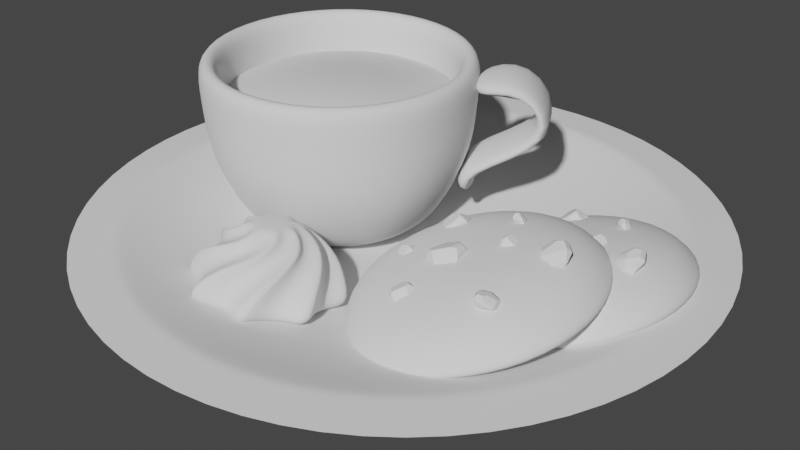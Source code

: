 # Source: CookieCoffeeScene.blend  (saved by Blender 3.2.14; exported with 4.5.12 LTS)
import bpy
from mathutils import Matrix  # noqa: F401  (used for matrix-valued properties, if any)

bpy.ops.wm.read_factory_settings(use_empty=True)
scene = bpy.context.scene
scene.name = 'Scene'

# ---- collections
col_collection = bpy.data.collections.new('Collection'); scene.collection.children.link(col_collection)

# ---- node groups
ng_auto_smooth = bpy.data.node_groups.new('Auto Smooth', 'GeometryNodeTree')
_s = ng_auto_smooth.interface.new_socket(name='Geometry', in_out='OUTPUT', socket_type='NodeSocketGeometry')
_s = ng_auto_smooth.interface.new_socket(name='Geometry', in_out='INPUT', socket_type='NodeSocketGeometry')
_s = ng_auto_smooth.interface.new_socket(name='Angle', in_out='INPUT', socket_type='NodeSocketFloat')
_s.subtype = 'ANGLE'
_s.min_value = 0.0
_s.max_value = 3.142
ng_auto_smooth.is_modifier = True
_N = ng_auto_smooth.nodes; _L = ng_auto_smooth.links
n0 = _N.new('NodeGroupOutput'); n0.name = 'Group Output'; n0.location = (480, -100)
n1 = _N.new('NodeGroupInput'); n1.name = 'Group Input'; n1.location = (-420, -300)
n2 = _N.new('NodeGroupInput'); n2.name = 'Group Input.001'; n2.location = (-60, -100)
n3 = _N.new('GeometryNodeSetShadeSmooth'); n3.name = 'Set Shade Smooth'; n3.location = (120, -100)
n3.domain = 'EDGE'
n4 = _N.new('GeometryNodeSetShadeSmooth'); n4.name = 'Set Shade Smooth.001'; n4.location = (300, -100)
n5 = _N.new('GeometryNodeInputMeshEdgeAngle'); n5.name = 'Edge Angle'; n5.location = (-420, -220)
n6 = _N.new('GeometryNodeInputEdgeSmooth'); n6.name = 'Is Edge Smooth'; n6.location = (-60, -160)
n7 = _N.new('GeometryNodeInputShadeSmooth'); n7.name = 'Is Face Smooth'; n7.location = (-240, -340)
n8 = _N.new('FunctionNodeBooleanMath'); n8.name = 'Boolean Math'; n8.location = (-60, -220)
n9 = _N.new('FunctionNodeCompare'); n9.name = 'Compare'; n9.location = (-240, -180)
n9.operation = 'LESS_EQUAL'
_L.new(n5.outputs[0], n9.inputs[0])
_L.new(n4.outputs[0], n0.inputs[0])
_L.new(n1.outputs[1], n9.inputs[1])
_L.new(n9.outputs[0], n8.inputs[0])
_L.new(n7.outputs[0], n8.inputs[1])
_L.new(n2.outputs[0], n3.inputs[0])
_L.new(n6.outputs[0], n3.inputs[1])
_L.new(n3.outputs[0], n4.inputs[0])
_L.new(n8.outputs[0], n3.inputs[2])
n0.is_active_output = True

# ---- world
world_world = bpy.data.worlds.new('World'); scene.world = world_world
world_world.use_nodes = True; world_world.node_tree.nodes.clear()
_N = world_world.node_tree.nodes; _L = world_world.node_tree.links
n0 = _N.new('ShaderNodeOutputWorld'); n0.name = 'World Output'; n0.location = (300, 300)
n1 = _N.new('ShaderNodeBackground'); n1.name = 'Background'; n1.location = (10, 300)
n1.inputs[0].default_value = (0.05088, 0.05088, 0.05088, 1.0)
_L.new(n1.outputs[0], n0.inputs[0])
n0.is_active_output = True
world_world.color = (0.05088, 0.05088, 0.05088)
world_world.use_sun_shadow = False
world_world.sun_shadow_jitter_overblur = 0.0

# ---- cameras
cam_camera = bpy.data.cameras.new('Camera')
cam_camera.clip_end = 100.0
cam_camera.ortho_scale = 7.314

# ---- meshes
me_circle = bpy.data.meshes.new('Circle')
me_circle.from_pydata([(0.3691, 1.48, 1.917), (-0.4205, 1.467, 1.917), (-1.097, 1.06, 1.917), (-1.48, 0.3691, 1.917), (-1.467, -0.4205, 1.917), (-1.06, -1.097, 1.917), (-0.3691, -1.48, 1.917), (0.4205, -1.467, 1.917), (1.097, -1.06, 1.917), (1.48, -0.3691, 1.917), (1.467, 0.4205, 1.917), (1.06, 1.097, 1.917), (-0.3548, -1.423, 0.9585), (-1.019, -1.055, 0.9585), (-1.423, 0.3548, 0.9585), (-1.055, 1.019, 0.9585), (1.41, 0.4043, 0.9585), (1.423, -0.3548, 0.9585), (0.4043, -1.41, 0.9585), (-1.41, -0.4043, 0.9585), (1.019, 1.055, 0.9585), (-0.4043, 1.41, 0.9585), (0.3548, 1.423, 0.9585), (1.055, -1.019, 0.9585), (0.2892, 1.16, 0.4012), (0.1309, 0.525, 0.0), (0.2507, 1.005, 0.2006), (0.1927, 0.773, 0.05375), (-0.1491, 0.5201, 0.0), (-0.3295, 1.149, 0.4012), (-0.2196, 0.7658, 0.05375), (-0.2856, 0.996, 0.2006), (-0.3892, 0.3759, 0.0), (-0.8598, 0.8303, 0.4012), (-0.5731, 0.5534, 0.05375), (-0.7454, 0.7198, 0.2006), (-0.525, 0.1309, 0.0), (-1.16, 0.2892, 0.4012), (-0.773, 0.1927, 0.05375), (-1.005, 0.2507, 0.2006), (-0.5201, -0.1491, 0.0), (-1.149, -0.3295, 0.4012), (-0.7658, -0.2196, 0.05375), (-0.996, -0.2856, 0.2006), (-0.3759, -0.3892, 0.0), (-0.8303, -0.8598, 0.4012), (-0.5534, -0.5731, 0.05375), (-0.7198, -0.7454, 0.2006), (-0.1309, -0.525, 0.0), (-0.2892, -1.16, 0.4012), (-0.1927, -0.773, 0.05375), (-0.2507, -1.005, 0.2006), (0.1491, -0.5201, 0.0), (0.3295, -1.149, 0.4012), (0.2196, -0.7658, 0.05375), (0.2856, -0.996, 0.2006), (0.3892, -0.3759, 0.0), (0.8598, -0.8303, 0.4012), (0.5731, -0.5534, 0.05375), (0.7454, -0.7198, 0.2006), (0.525, -0.1309, 0.0), (1.16, -0.2892, 0.4012), (0.773, -0.1927, 0.05375), (1.005, -0.2507, 0.2006), (0.5201, 0.1491, 0.0), (1.149, 0.3295, 0.4012), (0.7658, 0.2196, 0.05375), (0.996, 0.2856, 0.2006), (0.3759, 0.3892, 0.0), (0.8303, 0.8598, 0.4012), (0.5534, 0.5731, 0.05375), (0.7198, 0.7454, 0.2006), (-0.3638, -1.459, 1.563), (-1.459, 0.3638, 1.563), (1.446, 0.4145, 1.563), (0.4145, -1.446, 1.563), (-1.446, -0.4145, 1.563), (1.045, 1.082, 1.563), (-0.4145, 1.446, 1.563), (1.082, -1.045, 1.563), (-1.045, -1.082, 1.563), (-1.082, 1.045, 1.563), (1.459, -0.3638, 1.563), (0.3638, 1.459, 1.563)], [], [(69, 24, 22, 20), (80, 72, 6, 5), (81, 73, 3, 2), (82, 74, 10, 9), (72, 75, 7, 6), (73, 76, 4, 3), (74, 77, 11, 10), (83, 78, 1, 0), (75, 79, 8, 7), (76, 80, 5, 4), (77, 83, 0, 11), (78, 81, 2, 1), (79, 82, 9, 8), (61, 65, 16, 17), (33, 37, 14, 15), (29, 33, 15, 21), (45, 49, 12, 13), (57, 61, 17, 23), (28, 25, 68, 64, 60, 56, 52, 48, 44, 40, 36, 32), (41, 45, 13, 19), (53, 57, 23, 18), (65, 69, 20, 16), (37, 41, 19, 14), (49, 53, 18, 12), (29, 24, 26, 31), (31, 26, 27, 30), (30, 27, 25, 28), (33, 29, 31, 35), (35, 31, 30, 34), (34, 30, 28, 32), (37, 33, 35, 39), (39, 35, 34, 38), (38, 34, 32, 36), (41, 37, 39, 43), (43, 39, 38, 42), (42, 38, 36, 40), (45, 41, 43, 47), (47, 43, 42, 46), (46, 42, 40, 44), (49, 45, 47, 51), (51, 47, 46, 50), (50, 46, 44, 48), (53, 49, 51, 55), (55, 51, 50, 54), (54, 50, 48, 52), (57, 53, 55, 59), (59, 55, 54, 58), (58, 54, 52, 56), (61, 57, 59, 63), (63, 59, 58, 62), (62, 58, 56, 60), (65, 61, 63, 67), (67, 63, 62, 66), (66, 62, 60, 64), (69, 65, 67, 71), (71, 67, 66, 70), (70, 66, 64, 68), (24, 69, 71, 26), (26, 71, 70, 27), (27, 70, 68, 25), (24, 29, 21, 22), (23, 17, 82, 79), (21, 15, 81, 78), (20, 22, 83, 77), (19, 13, 80, 76), (18, 23, 79, 75), (22, 21, 78, 83), (16, 20, 77, 74), (14, 19, 76, 73), (12, 18, 75, 72), (17, 16, 74, 82), (15, 14, 73, 81), (13, 12, 72, 80)])
me_circle.polygons.foreach_set('use_smooth', [True] * 73)
_uv = me_circle.uv_layers.new(name='UVMap')
_uv.uv.foreach_set('vector', [0.0, 0.0, 0.0, 0.0, 0.0, 0.0, 0.0, 0.0, 0.0, 0.0, 0.0, 0.0, 0.0, 0.0, 0.0, 0.0, 0.0, 0.0, 0.0, 0.0, 0.0, 0.0, 0.0, 0.0, 0.0, 0.0, 0.0, 0.0, 0.0, 0.0, 0.0, 0.0, 0.0, 0.0, 0.0, 0.0, 0.0, 0.0, 0.0, 0.0, 0.0, 0.0, 0.0, 0.0, 0.0, 0.0, 0.0, 0.0, 0.0, 0.0, 0.0, 0.0, 0.0, 0.0, 0.0, 0.0, 0.0, 0.0, 0.0, 0.0, 0.0, 0.0, 0.0, 0.0, 0.0, 0.0, 0.0, 0.0, 0.0, 0.0, 0.0, 0.0, 0.0, 0.0, 0.0, 0.0, 0.0, 0.0, 0.0, 0.0, 0.0, 0.0, 0.0, 0.0, 0.0, 0.0, 0.0, 0.0, 0.0, 0.0, 0.0, 0.0, 0.0, 0.0, 0.0, 0.0, 0.0, 0.0, 0.0, 0.0, 0.0, 0.0, 0.0, 0.0, 0.0, 0.0, 0.0, 0.0, 0.0, 0.0, 0.0, 0.0, 0.0, 0.0, 0.0, 0.0, 0.0, 0.0, 0.0, 0.0, 0.0, 0.0, 0.0, 0.0, 0.0, 0.0, 0.0, 0.0, 0.0, 0.0, 0.0, 0.0, 0.0, 0.0, 0.0, 0.0, 0.0, 0.0, 0.0, 0.0, 0.0, 0.0, 0.0, 0.0, 0.0, 0.0, 0.0, 0.0, 0.0, 0.0, 0.0, 0.0, 0.0, 0.0, 0.0, 0.0, 0.0, 0.0, 0.0, 0.0, 0.0, 0.0, 0.0, 0.0, 0.0, 0.0, 0.0, 0.0, 0.0, 0.0, 0.0, 0.0, 0.0, 0.0, 0.0, 0.0, 0.0, 0.0, 0.0, 0.0, 0.0, 0.0, 0.0, 0.0, 0.0, 0.0, 0.0, 0.0, 0.0, 0.0, 0.0, 0.0, 0.0, 0.0, 0.0, 0.0, 0.0, 0.0, 0.0, 0.0, 0.0, 0.0, 0.0, 0.0, 0.0, 0.0, 0.0, 0.0, 0.0, 0.0, 0.0, 0.0, 0.0, 0.0, 0.0, 0.0, 0.0, 0.0, 0.0, 0.0, 0.0, 0.0, 0.0, 0.0, 0.0, 0.0, 0.0, 0.0, 0.0, 0.0, 0.0, 0.0, 0.0, 0.0, 0.0, 0.0, 0.0, 0.0, 0.0, 0.0, 0.0, 0.0, 0.0, 0.0, 0.0, 0.0, 0.0, 0.0, 0.0, 0.0, 0.0, 0.0, 0.0, 0.0, 0.0, 0.0, 0.0, 0.0, 0.0, 0.0, 0.0, 0.0, 0.0, 0.0, 0.0, 0.0, 0.0, 0.0, 0.0, 0.0, 0.0, 0.0, 0.0, 0.0, 0.0, 0.0, 0.0, 0.0, 0.0, 0.0, 0.0, 0.0, 0.0, 0.0, 0.0, 0.0, 0.0, 0.0, 0.0, 0.0, 0.0, 0.0, 0.0, 0.0, 0.0, 0.0, 0.0, 0.0, 0.0, 0.0, 0.0, 0.0, 0.0, 0.0, 0.0, 0.0, 0.0, 0.0, 0.0, 0.0, 0.0, 0.0, 0.0, 0.0, 0.0, 0.0, 0.0, 0.0, 0.0, 0.0, 0.0, 0.0, 0.0, 0.0, 0.0, 0.0, 0.0, 0.0, 0.0, 0.0, 0.0, 0.0, 0.0, 0.0, 0.0, 0.0, 0.0, 0.0, 0.0, 0.0, 0.0, 0.0, 0.0, 0.0, 0.0, 0.0, 0.0, 0.0, 0.0, 0.0, 0.0, 0.0, 0.0, 0.0, 0.0, 0.0, 0.0, 0.0, 0.0, 0.0, 0.0, 0.0, 0.0, 0.0, 0.0, 0.0, 0.0, 0.0, 0.0, 0.0, 0.0, 0.0, 0.0, 0.0, 0.0, 0.0, 0.0, 0.0, 0.0, 0.0, 0.0, 0.0, 0.0, 0.0, 0.0, 0.0, 0.0, 0.0, 0.0, 0.0, 0.0, 0.0, 0.0, 0.0, 0.0, 0.0, 0.0, 0.0, 0.0, 0.0, 0.0, 0.0, 0.0, 0.0, 0.0, 0.0, 0.0, 0.0, 0.0, 0.0, 0.0, 0.0, 0.0, 0.0, 0.0, 0.0, 0.0, 0.0, 0.0, 0.0, 0.0, 0.0, 0.0, 0.0, 0.0, 0.0, 0.0, 0.0, 0.0, 0.0, 0.0, 0.0, 0.0, 0.0, 0.0, 0.0, 0.0, 0.0, 0.0, 0.0, 0.0, 0.0, 0.0, 0.0, 0.0, 0.0, 0.0, 0.0, 0.0, 0.0, 0.0, 0.0, 0.0, 0.0, 0.0, 0.0, 0.0, 0.0, 0.0, 0.0, 0.0, 0.0, 0.0, 0.0, 0.0, 0.0, 0.0, 0.0, 0.0, 0.0, 0.0, 0.0, 0.0, 0.0, 0.0, 0.0, 0.0, 0.0, 0.0, 0.0, 0.0, 0.0, 0.0, 0.0, 0.0, 0.0, 0.0, 0.0, 0.0, 0.0, 0.0, 0.0, 0.0, 0.0, 0.0, 0.0, 0.0, 0.0, 0.0, 0.0, 0.0, 0.0, 0.0, 0.0, 0.0, 0.0, 0.0, 0.0, 0.0, 0.0, 0.0, 0.0, 0.0, 0.0, 0.0, 0.0, 0.0, 0.0, 0.0, 0.0, 0.0, 0.0, 0.0, 0.0, 0.0, 0.0, 0.0, 0.0, 0.0, 0.0, 0.0, 0.0, 0.0, 0.0, 0.0, 0.0, 0.0, 0.0, 0.0, 0.0, 0.0, 0.0, 0.0, 0.0, 0.0, 0.0, 0.0, 0.0, 0.0, 0.0, 0.0, 0.0, 0.0, 0.0, 0.0, 0.0, 0.0, 0.0, 0.0, 0.0, 0.0, 0.0, 0.0, 0.0, 0.0, 0.0, 0.0, 0.0, 0.0, 0.0, 0.0, 0.0, 0.0, 0.0, 0.0, 0.0, 0.0, 0.0, 0.0, 0.0, 0.0, 0.0, 0.0, 0.0, 0.0, 0.0, 0.0, 0.0, 0.0, 0.0, 0.0, 0.0, 0.0, 0.0, 0.0, 0.0, 0.0, 0.0, 0.0, 0.0])
me_circle.update()
me_circle_001 = bpy.data.meshes.new('Circle.001')
me_circle_001.from_pydata([(1.446, 0.4145, 1.563), (1.459, -0.3638, 1.563), (1.94, 0.4145, 1.748), (1.954, -0.3638, 1.748), (2.265, 0.4145, 1.275), (2.279, -0.3638, 1.275), (1.231, 0.4145, 0.8911), (1.245, -0.3638, 0.8911), (1.327, 0.4145, 0.4997), (1.341, -0.3638, 0.4997)], [], [(1, 0, 2, 3), (3, 2, 4, 5), (5, 4, 6, 7), (7, 6, 8, 9)])
me_circle_001.polygons.foreach_set('use_smooth', [True] * 4)
_uv = me_circle_001.uv_layers.new(name='UVMap')
_uv.uv.foreach_set('vector', [0.0, 0.0, 0.0, 0.0, 0.0, 0.0, 0.0, 0.0, 0.0, 0.0, 0.0, 0.0, 0.0, 0.0, 0.0, 0.0, 0.0, 0.0, 0.0, 0.0, 0.0, 0.0, 0.0, 0.0, 0.0, 0.0, 0.0, 0.0, 0.0, 0.0, 0.0, 0.0])
me_circle_001.update()
me_circle_002 = bpy.data.meshes.new('Circle.002')
me_circle_002.from_pydata([(0.0, 1.0, 0.0), (-0.5, 0.866, 0.0), (-0.866, 0.5, 0.0), (-1.0, -4.371e-08, 0.0), (-0.866, -0.5, 0.0), (-0.5, -0.866, 0.0), (8.742e-08, -1.0, 0.0), (0.5, -0.866, 0.0), (0.866, -0.5, 0.0), (1.0, 1.192e-08, 0.0), (0.866, 0.5, 0.0), (0.5, 0.866, 0.0), (0.0, 1.0, 0.0), (-0.5, 0.866, 0.0), (-0.866, 0.5, 0.0), (-1.0, -4.371e-08, 0.0), (-0.866, -0.5, 0.0), (-0.5, -0.866, 0.0), (8.742e-08, -1.0, 0.0), (0.5, -0.866, 0.0), (0.866, -0.5, 0.0), (1.0, 1.192e-08, 0.0), (0.866, 0.5, 0.0), (0.5, 0.866, 0.0), (0.0, 1.0, 0.0), (-0.5, 0.866, 0.0), (-0.866, 0.5, 0.0), (-1.0, -4.371e-08, 0.0), (-0.866, -0.5, 0.0), (-0.5, -0.866, 0.0), (8.742e-08, -1.0, 0.0), (0.5, -0.866, 0.0), (0.866, -0.5, 0.0), (1.0, 1.192e-08, 0.0), (0.866, 0.5, 0.0), (0.5, 0.866, 0.0), (0.0, 1.0, 0.0), (-0.5, 0.866, 0.0), (-0.866, 0.5, 0.0), (-1.0, -4.371e-08, 0.0), (-0.866, -0.5, 0.0), (-0.5, -0.866, 0.0), (8.742e-08, -1.0, 0.0), (0.5, -0.866, 0.0), (0.866, -0.5, 0.0), (1.0, 1.192e-08, 0.0), (0.866, 0.5, 0.0), (0.5, 0.866, 0.0), (-0.5, 0.866, 0.0), (0.0, 1.0, 0.0), (-0.866, 0.5, 0.0), (-1.0, -4.371e-08, 0.0), (-0.866, -0.5, 0.0), (-0.5, -0.866, 0.0), (8.742e-08, -1.0, 0.0), (0.5, -0.866, 0.0), (0.866, -0.5, 0.0), (1.0, 1.192e-08, 0.0), (0.866, 0.5, 0.0), (0.5, 0.866, 0.0), (-0.5, 0.866, 0.0), (0.0, 1.0, 0.0), (-0.866, 0.5, 0.0), (-1.0, -4.371e-08, 0.0), (-0.866, -0.5, 0.0), (-0.5, -0.866, 0.0), (8.742e-08, -1.0, 0.0), (0.5, -0.866, 0.0), (0.866, -0.5, 0.0), (1.0, 1.192e-08, 0.0), (0.866, 0.5, 0.0), (0.5, 0.866, 0.0), (-0.5, 0.866, 0.0), (0.0, 1.0, 0.0), (-0.866, 0.5, 0.0), (-1.0, -4.371e-08, 0.0), (-0.866, -0.5, 0.0), (-0.5, -0.866, 0.0), (8.742e-08, -1.0, 0.0), (0.5, -0.866, 0.0), (0.866, -0.5, 0.0), (1.0, 1.192e-08, 0.0), (0.866, 0.5, 0.0), (0.5, 0.866, 0.0), (-0.5, 0.866, 0.0), (0.0, 1.0, 0.0), (-0.866, 0.5, 0.0), (-1.0, -4.371e-08, 0.0), (-0.866, -0.5, 0.0), (-0.5, -0.866, 0.0), (8.742e-08, -1.0, 0.0), (0.5, -0.866, 0.0), (0.866, -0.5, 0.0), (1.0, 1.192e-08, 0.0), (0.866, 0.5, 0.0), (0.5, 0.866, 0.0), (-0.5, 0.866, 0.0), (0.0, 1.0, 0.0), (-0.866, 0.5, 0.0), (-1.0, -4.371e-08, 0.0), (-0.866, -0.5, 0.0), (-0.5, -0.866, 0.0), (8.742e-08, -1.0, 0.0), (0.5, -0.866, 0.0), (0.866, -0.5, 0.0), (1.0, 1.192e-08, 0.0), (0.866, 0.5, 0.0), (0.5, 0.866, 0.0), (-0.5, 0.866, 0.0), (0.0, 1.0, 0.0), (-0.866, 0.5, 0.0), (-1.0, -4.371e-08, 0.0), (-0.866, -0.5, 0.0), (-0.5, -0.866, 0.0), (8.742e-08, -1.0, 0.0), (0.5, -0.866, 0.0), (0.866, -0.5, 0.0), (1.0, 1.192e-08, 0.0), (0.866, 0.5, 0.0), (0.5, 0.866, 0.0), (-0.5, 0.866, 0.0), (0.0, 1.0, 0.0), (-0.866, 0.5, 0.0), (-1.0, -4.371e-08, 0.0), (-0.866, -0.5, 0.0), (-0.5, -0.866, 0.0), (8.742e-08, -1.0, 0.0), (0.5, -0.866, 0.0), (0.866, -0.5, 0.0), (1.0, 1.192e-08, 0.0), (0.866, 0.5, 0.0), (0.5, 0.866, 0.0), (-0.5, 0.866, 0.0), (0.0, 1.0, 0.0), (-0.866, 0.5, 0.0), (-1.0, -4.371e-08, 0.0), (-0.866, -0.5, 0.0), (-0.5, -0.866, 0.0), (8.742e-08, -1.0, 0.0), (0.5, -0.866, 0.0), (0.866, -0.5, 0.0), (1.0, 1.192e-08, 0.0), (0.866, 0.5, 0.0), (0.5, 0.866, 0.0), (0.866, 0.5, 0.0), (0.5, 0.866, 0.0), (-0.5, 0.866, 0.0), (0.0, 1.0, 0.0), (-0.866, 0.5, 0.0), (-1.0, -4.371e-08, 0.0), (-0.866, -0.5, 0.0), (-0.5, -0.866, 0.0), (8.742e-08, -1.0, 0.0), (0.5, -0.866, 0.0), (0.866, -0.5, 0.0), (1.0, 1.192e-08, 0.0), (0.866, 0.5, 0.0), (0.5, 0.866, 0.0), (-0.9738, 1.665, 1.787), (-0.008054, 1.923, 1.787), (-1.681, 0.9577, 1.787), (-1.94, -0.008054, 1.787), (-1.681, -0.9738, 1.787), (-0.9738, -1.681, 1.787), (-0.008054, -1.94, 1.787), (0.9577, -1.681, 1.787), (1.665, -0.9738, 1.787), (1.923, -0.008054, 1.787), (1.665, 0.9577, 1.787), (0.9577, 1.665, 1.787), (-0.9738, 1.665, 1.787), (-0.008054, 1.923, 1.787), (-1.681, 0.9577, 1.787), (-1.94, -0.008054, 1.787), (-1.681, -0.9738, 1.787), (-0.9738, -1.681, 1.787), (-0.008054, -1.94, 1.787), (0.9577, -1.681, 1.787), (1.665, -0.9738, 1.787), (1.923, -0.008054, 1.787), (1.665, 0.9577, 1.787), (0.9577, 1.665, 1.787), (-0.9738, 1.665, 1.787), (-0.008054, 1.923, 1.787), (-1.681, 0.9577, 1.787), (-1.94, -0.008054, 1.787), (-1.681, -0.9738, 1.787), (-0.9738, -1.681, 1.787), (-0.008054, -1.94, 1.787), (0.9577, -1.681, 1.787), (1.665, -0.9738, 1.787), (1.923, -0.008054, 1.787), (1.665, 0.9577, 1.787), (0.9577, 1.665, 1.787), (-0.9738, 1.665, 1.787), (-0.008054, 1.923, 1.787), (-1.681, 0.9577, 1.787), (-1.94, -0.008054, 1.787), (-1.681, -0.9738, 1.787), (-0.9738, -1.681, 1.787), (-0.008054, -1.94, 1.787), (0.9577, -1.681, 1.787), (1.665, -0.9738, 1.787), (1.923, -0.008054, 1.787), (1.665, 0.9577, 1.787), (0.9577, 1.665, 1.787), (-0.9738, 1.665, 1.787), (-0.008054, 1.923, 1.787), (-1.681, 0.9577, 1.787), (-1.94, -0.008054, 1.787), (-1.681, -0.9738, 1.787), (-0.9738, -1.681, 1.787), (-0.008054, -1.94, 1.787), (0.9577, -1.681, 1.787), (1.665, -0.9738, 1.787), (1.923, -0.008054, 1.787), (1.665, 0.9577, 1.787), (0.9577, 1.665, 1.787), (-0.9738, 1.665, 1.787), (-0.008054, 1.923, 1.787), (-1.681, 0.9577, 1.787), (-1.94, -0.008054, 1.787), (-1.681, -0.9738, 1.787), (-0.9738, -1.681, 1.787), (-0.008054, -1.94, 1.787), (0.9577, -1.681, 1.787), (1.665, -0.9738, 1.787), (1.923, -0.008054, 1.787), (1.665, 0.9577, 1.787), (0.9577, 1.665, 1.787), (-0.9738, 1.665, 1.787), (-0.008054, 1.923, 1.787), (-1.681, 0.9577, 1.787), (-1.94, -0.008054, 1.787), (-1.681, -0.9738, 1.787), (-0.9738, -1.681, 1.787), (-0.008054, -1.94, 1.787), (0.9577, -1.681, 1.787), (1.665, -0.9738, 1.787), (1.923, -0.008054, 1.787), (1.665, 0.9577, 1.787), (0.9577, 1.665, 1.787), (-0.9738, 1.665, 1.787), (-0.008054, 1.923, 1.787), (-1.681, 0.9577, 1.787), (-1.94, -0.008054, 1.787), (-1.681, -0.9738, 1.787), (-0.9738, -1.681, 1.787), (-0.008054, -1.94, 1.787), (0.9577, -1.681, 1.787), (1.665, -0.9738, 1.787), (1.923, -0.008054, 1.787), (1.665, 0.9577, 1.787), (0.9577, 1.665, 1.787), (-0.9738, 1.665, 1.787), (-0.008054, 1.923, 1.787), (-1.681, 0.9577, 1.787), (-1.94, -0.008054, 1.787), (-1.681, -0.9738, 1.787), (-0.9738, -1.681, 1.787), (-0.008054, -1.94, 1.787), (0.9577, -1.681, 1.787), (1.665, -0.9738, 1.787), (1.923, -0.008054, 1.787), (1.665, 0.9577, 1.787), (0.9577, 1.665, 1.787), (-0.9738, 1.665, 1.787), (-0.008054, 1.923, 1.787), (-1.681, 0.9577, 1.787), (-1.94, -0.008054, 1.787), (-1.681, -0.9738, 1.787), (-0.9738, -1.681, 1.787), (-0.008054, -1.94, 1.787), (0.9577, -1.681, 1.787), (1.665, -0.9738, 1.787), (1.923, -0.008054, 1.787), (1.665, 0.9577, 1.787), (0.9577, 1.665, 1.787), (-0.9738, 1.665, 1.787), (-0.008054, 1.923, 1.787), (-1.681, 0.9577, 1.787), (-1.94, -0.008054, 1.787), (-1.681, -0.9738, 1.787), (-0.9738, -1.681, 1.787), (-0.008054, -1.94, 1.787), (0.9577, -1.681, 1.787), (1.665, -0.9738, 1.787), (1.923, -0.008054, 1.787), (1.665, 0.9577, 1.787), (0.9577, 1.665, 1.787), (-0.9738, 1.665, 1.787), (-0.008054, 1.923, 1.787), (-1.681, 0.9577, 1.787), (-1.94, -0.008054, 1.787), (-1.681, -0.9738, 1.787), (-0.9738, -1.681, 1.787), (-0.008054, -1.94, 1.787), (0.9577, -1.681, 1.787), (1.665, -0.9738, 1.787), (1.923, -0.008054, 1.787), (1.665, 0.9577, 1.787), (0.9577, 1.665, 1.787), (0.9577, 1.665, 1.787), (1.665, 0.9577, 1.787), (-0.9738, 1.665, 1.787), (-0.008054, 1.923, 1.787), (-1.681, 0.9577, 1.787), (-1.94, -0.008054, 1.787), (-1.681, -0.9738, 1.787), (-0.9738, -1.681, 1.787), (-0.008054, -1.94, 1.787), (0.9577, -1.681, 1.787), (1.665, -0.9738, 1.787), (1.923, -0.008054, 1.787), (1.665, 0.9577, 1.787), (0.9577, 1.665, 1.787), (-1.764, -0.04691, 0.8937), (-1.534, 0.8115, 0.8937), (-0.04691, 1.67, 0.8937), (0.8115, 1.44, 0.8937), (-1.534, -0.9054, 0.8937), (-0.9054, -1.534, 0.8937), (0.8115, 1.44, 0.8937), (0.8115, 1.44, 0.8937), (1.44, 0.8115, 0.8937), (-0.04691, -1.764, 0.8937), (0.8115, -1.534, 0.8937), (1.44, 0.8115, 0.8937), (1.44, -0.9054, 0.8937), (1.44, 0.8115, 0.8937), (-0.9054, 1.44, 0.8937), (1.67, -0.04691, 0.8937)], [], [(11, 0, 12, 23), (1, 2, 14, 13), (8, 9, 21, 20), (5, 6, 18, 17), (2, 3, 15, 14), (9, 10, 22, 21), (6, 7, 19, 18), (3, 4, 16, 15), (10, 11, 23, 22), (0, 1, 13, 12), (7, 8, 20, 19), (4, 5, 17, 16), (18, 19, 31, 30), (15, 16, 28, 27), (22, 23, 35, 34), (12, 13, 25, 24), (19, 20, 32, 31), (16, 17, 29, 28), (23, 12, 24, 35), (13, 14, 26, 25), (20, 21, 33, 32), (17, 18, 30, 29), (14, 15, 27, 26), (21, 22, 34, 33), (33, 34, 46, 45), (30, 31, 43, 42), (27, 28, 40, 39), (34, 35, 47, 46), (24, 25, 37, 36), (31, 32, 44, 43), (28, 29, 41, 40), (35, 24, 36, 47), (25, 26, 38, 37), (32, 33, 45, 44), (29, 30, 42, 41), (26, 27, 39, 38), (1, 0, 11, 10, 9, 8, 7, 6, 5, 4, 3, 2), (37, 38, 39, 40, 41, 42, 43, 44, 45, 46, 47, 36), (59, 49, 61, 71), (48, 50, 62, 60), (56, 57, 69, 68), (53, 54, 66, 65), (50, 51, 63, 62), (57, 58, 70, 69), (54, 55, 67, 66), (51, 52, 64, 63), (58, 59, 71, 70), (49, 48, 60, 61), (55, 56, 68, 67), (52, 53, 65, 64), (66, 67, 79, 78), (63, 64, 76, 75), (70, 71, 83, 82), (61, 60, 72, 73), (67, 68, 80, 79), (64, 65, 77, 76), (71, 61, 73, 83), (60, 62, 74, 72), (68, 69, 81, 80), (65, 66, 78, 77), (62, 63, 75, 74), (69, 70, 82, 81), (81, 82, 94, 93), (78, 79, 91, 90), (75, 76, 88, 87), (82, 83, 95, 94), (73, 72, 84, 85), (79, 80, 92, 91), (76, 77, 89, 88), (83, 73, 85, 95), (72, 74, 86, 84), (80, 81, 93, 92), (77, 78, 90, 89), (74, 75, 87, 86), (48, 49, 59, 58, 57, 56, 55, 54, 53, 52, 51, 50), (84, 86, 87, 88, 89, 90, 91, 92, 93, 94, 95, 85), (107, 119, 109, 97), (96, 108, 110, 98), (104, 116, 117, 105), (101, 113, 114, 102), (98, 110, 111, 99), (105, 117, 118, 106), (102, 114, 115, 103), (99, 111, 112, 100), (106, 118, 119, 107), (97, 109, 108, 96), (103, 115, 116, 104), (100, 112, 113, 101), (114, 126, 127, 115), (111, 123, 124, 112), (118, 130, 131, 119), (109, 121, 120, 108), (115, 127, 128, 116), (112, 124, 125, 113), (119, 131, 121, 109), (108, 120, 122, 110), (116, 128, 129, 117), (113, 125, 126, 114), (110, 122, 123, 111), (117, 129, 130, 118), (129, 141, 142, 130), (126, 138, 139, 127), (123, 135, 136, 124), (130, 142, 143, 131), (121, 133, 132, 120), (127, 139, 140, 128), (124, 136, 137, 125), (131, 143, 133, 121), (120, 132, 134, 122), (128, 140, 141, 129), (125, 137, 138, 126), (122, 134, 135, 123), (96, 98, 99, 100, 101, 102, 103, 104, 105, 106, 107, 97), (132, 133, 143, 142, 141, 140, 139, 138, 137, 136, 135, 134), (143, 145, 144, 142), (139, 153, 152, 138), (136, 150, 149, 135), (132, 146, 147, 133), (140, 154, 153, 139), (137, 151, 150, 136), (133, 147, 157, 143), (134, 148, 146, 132), (141, 155, 154, 140), (138, 152, 151, 137), (135, 149, 148, 134), (142, 156, 155, 141), (169, 181, 171, 159), (158, 170, 172, 160), (166, 178, 179, 167), (163, 175, 176, 164), (160, 172, 173, 161), (167, 179, 180, 168), (164, 176, 177, 165), (161, 173, 174, 162), (168, 180, 181, 169), (159, 171, 170, 158), (165, 177, 178, 166), (162, 174, 175, 163), (176, 188, 189, 177), (173, 185, 186, 174), (180, 192, 193, 181), (171, 183, 182, 170), (177, 189, 190, 178), (174, 186, 187, 175), (181, 193, 183, 171), (170, 182, 184, 172), (178, 190, 191, 179), (175, 187, 188, 176), (172, 184, 185, 173), (179, 191, 192, 180), (191, 203, 204, 192), (188, 200, 201, 189), (185, 197, 198, 186), (192, 204, 205, 193), (183, 195, 194, 182), (189, 201, 202, 190), (186, 198, 199, 187), (193, 205, 195, 183), (182, 194, 196, 184), (190, 202, 203, 191), (187, 199, 200, 188), (184, 196, 197, 185), (217, 229, 219, 207), (206, 218, 220, 208), (214, 226, 227, 215), (211, 223, 224, 212), (208, 220, 221, 209), (215, 227, 228, 216), (212, 224, 225, 213), (209, 221, 222, 210), (216, 228, 229, 217), (207, 219, 218, 206), (213, 225, 226, 214), (210, 222, 223, 211), (224, 236, 237, 225), (221, 233, 234, 222), (228, 240, 241, 229), (219, 231, 230, 218), (225, 237, 238, 226), (222, 234, 235, 223), (229, 241, 231, 219), (218, 230, 232, 220), (226, 238, 239, 227), (223, 235, 236, 224), (220, 232, 233, 221), (227, 239, 240, 228), (239, 251, 252, 240), (236, 248, 249, 237), (233, 245, 246, 234), (240, 252, 253, 241), (231, 243, 242, 230), (237, 249, 250, 238), (234, 246, 247, 235), (241, 253, 243, 231), (230, 242, 244, 232), (238, 250, 251, 239), (235, 247, 248, 236), (232, 244, 245, 233), (265, 255, 267, 277), (254, 256, 268, 266), (262, 263, 275, 274), (259, 260, 272, 271), (256, 257, 269, 268), (263, 264, 276, 275), (260, 261, 273, 272), (257, 258, 270, 269), (264, 265, 277, 276), (255, 254, 266, 267), (261, 262, 274, 273), (258, 259, 271, 270), (272, 273, 285, 284), (269, 270, 282, 281), (276, 277, 289, 288), (267, 266, 278, 279), (273, 274, 286, 285), (270, 271, 283, 282), (277, 267, 279, 289), (266, 268, 280, 278), (274, 275, 287, 286), (271, 272, 284, 283), (268, 269, 281, 280), (275, 276, 288, 287), (287, 288, 300, 299), (284, 285, 297, 296), (281, 282, 294, 293), (288, 289, 301, 300), (279, 278, 290, 291), (285, 286, 298, 297), (282, 283, 295, 294), (289, 279, 291, 301), (278, 280, 292, 290), (286, 287, 299, 298), (283, 284, 296, 295), (280, 281, 293, 292), (301, 300, 303, 302), (297, 296, 310, 311), (294, 293, 307, 308), (290, 291, 305, 304), (298, 297, 311, 312), (295, 294, 308, 309), (291, 301, 315, 305), (292, 290, 304, 306), (299, 298, 312, 313), (296, 295, 309, 310), (293, 292, 306, 307), (300, 299, 313, 314), (317, 316, 307, 306), (319, 318, 305, 315), (316, 320, 308, 307), (320, 321, 309, 308), (322, 319, 315, 301), (324, 323, 302, 303), (321, 325, 310, 309), (323, 322, 301, 302), (325, 326, 311, 310), (327, 324, 303, 300), (326, 328, 312, 311), (329, 327, 300, 314), (318, 330, 304, 305), (328, 331, 313, 312), (330, 317, 306, 304), (331, 329, 314, 313), (155, 156, 329, 331), (146, 148, 317, 330), (154, 155, 331, 328), (147, 146, 330, 318), (156, 142, 327, 329), (153, 154, 328, 326), (142, 144, 324, 327), (152, 153, 326, 325), (145, 143, 322, 323), (151, 152, 325, 321), (144, 145, 323, 324), (143, 157, 319, 322), (150, 151, 321, 320), (149, 150, 320, 316), (157, 147, 318, 319), (148, 149, 316, 317), (314, 302, 303, 315, 305, 304, 306, 307, 308, 309, 310, 311, 312, 313)])
me_circle_002.polygons.foreach_set('use_smooth', [True] * 279)
_uv = me_circle_002.uv_layers.new(name='UVMap')
_uv.uv.foreach_set('vector', [0.0, 0.0, 0.0, 0.0, 0.0, 0.0, 0.0, 0.0, 0.0, 0.0, 0.0, 0.0, 0.0, 0.0, 0.0, 0.0, 0.0, 0.0, 0.0, 0.0, 0.0, 0.0, 0.0, 0.0, 0.0, 0.0, 0.0, 0.0, 0.0, 0.0, 0.0, 0.0, 0.0, 0.0, 0.0, 0.0, 0.0, 0.0, 0.0, 0.0, 0.0, 0.0, 0.0, 0.0, 0.0, 0.0, 0.0, 0.0, 0.0, 0.0, 0.0, 0.0, 0.0, 0.0, 0.0, 0.0, 0.0, 0.0, 0.0, 0.0, 0.0, 0.0, 0.0, 0.0, 0.0, 0.0, 0.0, 0.0, 0.0, 0.0, 0.0, 0.0, 0.0, 0.0, 0.0, 0.0, 0.0, 0.0, 0.0, 0.0, 0.0, 0.0, 0.0, 0.0, 0.0, 0.0, 0.0, 0.0, 0.0, 0.0, 0.0, 0.0, 0.0, 0.0, 0.0, 0.0, 0.0, 0.0, 0.0, 0.0, 0.0, 0.0, 0.0, 0.0, 0.0, 0.0, 0.0, 0.0, 0.0, 0.0, 0.0, 0.0, 0.0, 0.0, 0.0, 0.0, 0.0, 0.0, 0.0, 0.0, 0.0, 0.0, 0.0, 0.0, 0.0, 0.0, 0.0, 0.0, 0.0, 0.0, 0.0, 0.0, 0.0, 0.0, 0.0, 0.0, 0.0, 0.0, 0.0, 0.0, 0.0, 0.0, 0.0, 0.0, 0.0, 0.0, 0.0, 0.0, 0.0, 0.0, 0.0, 0.0, 0.0, 0.0, 0.0, 0.0, 0.0, 0.0, 0.0, 0.0, 0.0, 0.0, 0.0, 0.0, 0.0, 0.0, 0.0, 0.0, 0.0, 0.0, 0.0, 0.0, 0.0, 0.0, 0.0, 0.0, 0.0, 0.0, 0.0, 0.0, 0.0, 0.0, 0.0, 0.0, 0.0, 0.0, 0.0, 0.0, 0.0, 0.0, 0.0, 0.0, 0.0, 0.0, 0.0, 0.0, 0.0, 0.0, 0.0, 0.0, 0.0, 0.0, 0.0, 0.0, 0.0, 0.0, 0.0, 0.0, 0.0, 0.0, 0.0, 0.0, 0.0, 0.0, 0.0, 0.0, 0.0, 0.0, 0.0, 0.0, 0.0, 0.0, 0.0, 0.0, 0.0, 0.0, 0.0, 0.0, 0.0, 0.0, 0.0, 0.0, 0.0, 0.0, 0.0, 0.0, 0.0, 0.0, 0.0, 0.0, 0.0, 0.0, 0.0, 0.0, 0.0, 0.0, 0.0, 0.0, 0.0, 0.0, 0.0, 0.0, 0.0, 0.0, 0.0, 0.0, 0.0, 0.0, 0.0, 0.0, 0.0, 0.0, 0.0, 0.0, 0.0, 0.0, 0.0, 0.0, 0.0, 0.0, 0.0, 0.0, 0.0, 0.0, 0.0, 0.0, 0.0, 0.0, 0.0, 0.0, 0.0, 0.0, 0.0, 0.0, 0.0, 0.0, 0.0, 0.0, 0.0, 0.0, 0.0, 0.0, 0.0, 0.0, 0.0, 0.0, 0.0, 0.0, 0.0, 0.0, 0.0, 0.0, 0.0, 0.0, 0.0, 0.0, 0.0, 0.0, 0.0, 0.0, 0.0, 0.0, 0.0, 0.0, 0.0, 0.0, 0.0, 0.0, 0.0, 0.0, 0.0, 0.0, 0.0, 0.0, 0.0, 0.0, 0.0, 0.0, 0.0, 0.0, 0.0, 0.0, 0.0, 0.0, 0.0, 0.0, 0.0, 0.0, 0.0, 0.0, 0.0, 0.0, 0.0, 0.0, 0.0, 0.0, 0.0, 0.0, 0.0, 0.0, 0.0, 0.0, 0.0, 0.0, 0.0, 0.0, 0.0, 0.0, 0.0, 0.0, 0.0, 0.0, 0.0, 0.0, 0.0, 0.0, 0.0, 0.0, 0.0, 0.0, 0.0, 0.0, 0.0, 0.0, 0.0, 0.0, 0.0, 0.0, 0.0, 0.0, 0.0, 0.0, 0.0, 0.0, 0.0, 0.0, 0.0, 0.0, 0.0, 0.0, 0.0, 0.0, 0.0, 0.0, 0.0, 0.0, 0.0, 0.0, 0.0, 0.0, 0.0, 0.0, 0.0, 0.0, 0.0, 0.0, 0.0, 0.0, 0.0, 0.0, 0.0, 0.0, 0.0, 0.0, 0.0, 0.0, 0.0, 0.0, 0.0, 0.0, 0.0, 0.0, 0.0, 0.0, 0.0, 0.0, 0.0, 0.0, 0.0, 0.0, 0.0, 0.0, 0.0, 0.0, 0.0, 0.0, 0.0, 0.0, 0.0, 0.0, 0.0, 0.0, 0.0, 0.0, 0.0, 0.0, 0.0, 0.0, 0.0, 0.0, 0.0, 0.0, 0.0, 0.0, 0.0, 0.0, 0.0, 0.0, 0.0, 0.0, 0.0, 0.0, 0.0, 0.0, 0.0, 0.0, 0.0, 0.0, 0.0, 0.0, 0.0, 0.0, 0.0, 0.0, 0.0, 0.0, 0.0, 0.0, 0.0, 0.0, 0.0, 0.0, 0.0, 0.0, 0.0, 0.0, 0.0, 0.0, 0.0, 0.0, 0.0, 0.0, 0.0, 0.0, 0.0, 0.0, 0.0, 0.0, 0.0, 0.0, 0.0, 0.0, 0.0, 0.0, 0.0, 0.0, 0.0, 0.0, 0.0, 0.0, 0.0, 0.0, 0.0, 0.0, 0.0, 0.0, 0.0, 0.0, 0.0, 0.0, 0.0, 0.0, 0.0, 0.0, 0.0, 0.0, 0.0, 0.0, 0.0, 0.0, 0.0, 0.0, 0.0, 0.0, 0.0, 0.0, 0.0, 0.0, 0.0, 0.0, 0.0, 0.0, 0.0, 0.0, 0.0, 0.0, 0.0, 0.0, 0.0, 0.0, 0.0, 0.0, 0.0, 0.0, 0.0, 0.0, 0.0, 0.0, 0.0, 0.0, 0.0, 0.0, 0.0, 0.0, 0.0, 0.0, 0.0, 0.0, 0.0, 0.0, 0.0, 0.0, 0.0, 0.0, 0.0, 0.0, 0.0, 0.0, 0.0, 0.0, 0.0, 0.0, 0.0, 0.0, 0.0, 0.0, 0.0, 0.0, 0.0, 0.0, 0.0, 0.0, 0.0, 0.0, 0.0, 0.0, 0.0, 0.0, 0.0, 0.0, 0.0, 0.0, 0.0, 0.0, 0.0, 0.0, 0.0, 0.0, 0.0, 0.0, 0.0, 0.0, 0.0, 0.0, 0.0, 0.0, 0.0, 0.0, 0.0, 0.0, 0.0, 0.0, 0.0, 0.0, 0.0, 0.0, 0.0, 0.0, 0.0, 0.0, 0.0, 0.0, 0.0, 0.0, 0.0, 0.0, 0.0, 0.0, 0.0, 0.0, 0.0, 0.0, 0.0, 0.0, 0.0, 0.0, 0.0, 0.0, 0.0, 0.0, 0.0, 0.0, 0.0, 0.0, 0.0, 0.0, 0.0, 0.0, 0.0, 0.0, 0.0, 0.0, 0.0, 0.0, 0.0, 0.0, 0.0, 0.0, 0.0, 0.0, 0.0, 0.0, 0.0, 0.0, 0.0, 0.0, 0.0, 0.0, 0.0, 0.0, 0.0, 0.0, 0.0, 0.0, 0.0, 0.0, 0.0, 0.0, 0.0, 0.0, 0.0, 0.0, 0.0, 0.0, 0.0, 0.0, 0.0, 0.0, 0.0, 0.0, 0.0, 0.0, 0.0, 0.0, 0.0, 0.0, 0.0, 0.0, 0.0, 0.0, 0.0, 0.0, 0.0, 0.0, 0.0, 0.0, 0.0, 0.0, 0.0, 0.0, 0.0, 0.0, 0.0, 0.0, 0.0, 0.0, 0.0, 0.0, 0.0, 0.0, 0.0, 0.0, 0.0, 0.0, 0.0, 0.0, 0.0, 0.0, 0.0, 0.0, 0.0, 0.0, 0.0, 0.0, 0.0, 0.0, 0.0, 0.0, 0.0, 0.0, 0.0, 0.0, 0.0, 0.0, 0.0, 0.0, 0.0, 0.0, 0.0, 0.0, 0.0, 0.0, 0.0, 0.0, 0.0, 0.0, 0.0, 0.0, 0.0, 0.0, 0.0, 0.0, 0.0, 0.0, 0.0, 0.0, 0.0, 0.0, 0.0, 0.0, 0.0, 0.0, 0.0, 0.0, 0.0, 0.0, 0.0, 0.0, 0.0, 0.0, 0.0, 0.0, 0.0, 0.0, 0.0, 0.0, 0.0, 0.0, 0.0, 0.0, 0.0, 0.0, 0.0, 0.0, 0.0, 0.0, 0.0, 0.0, 0.0, 0.0, 0.0, 0.0, 0.0, 0.0, 0.0, 0.0, 0.0, 0.0, 0.0, 0.0, 0.0, 0.0, 0.0, 0.0, 0.0, 0.0, 0.0, 0.0, 0.0, 0.0, 0.0, 0.0, 0.0, 0.0, 0.0, 0.0, 0.0, 0.0, 0.0, 0.0, 0.0, 0.0, 0.0, 0.0, 0.0, 0.0, 0.0, 0.0, 0.0, 0.0, 0.0, 0.0, 0.0, 0.0, 0.0, 0.0, 0.0, 0.0, 0.0, 0.0, 0.0, 0.0, 0.0, 0.0, 0.0, 0.0, 0.0, 0.0, 0.0, 0.0, 0.0, 0.0, 0.0, 0.0, 0.0, 0.0, 0.0, 0.0, 0.0, 0.0, 0.0, 0.0, 0.0, 0.0, 0.0, 0.0, 0.0, 0.0, 0.0, 0.0, 0.0, 0.0, 0.0, 0.0, 0.0, 0.0, 0.0, 0.0, 0.0, 0.0, 0.0, 0.0, 0.0, 0.0, 0.0, 0.0, 0.0, 0.0, 0.0, 0.0, 0.0, 0.0, 0.0, 0.0, 0.0, 0.0, 0.0, 0.0, 0.0, 0.0, 0.0, 0.0, 0.0, 0.0, 0.0, 0.0, 0.0, 0.0, 0.0, 0.0, 0.0, 0.0, 0.0, 0.0, 0.0, 0.0, 0.0, 0.0, 0.0, 0.0, 0.0, 0.0, 0.0, 0.0, 0.0, 0.0, 0.0, 0.0, 0.0, 0.0, 0.0, 0.0, 0.0, 0.0, 0.0, 0.0, 0.0, 0.0, 0.0, 0.0, 0.0, 0.0, 0.0, 0.0, 0.0, 0.0, 0.0, 0.0, 0.0, 0.0, 0.0, 0.0, 0.0, 0.0, 0.0, 0.0, 0.0, 0.0, 0.0, 0.0, 0.0, 0.0, 0.0, 0.0, 0.0, 0.0, 0.0, 0.0, 0.0, 0.0, 0.0, 0.0, 0.0, 0.0, 0.0, 0.0, 0.0, 0.0, 0.0, 0.0, 0.0, 0.0, 0.0, 0.0, 0.0, 0.0, 0.0, 0.0, 0.0, 0.0, 0.0, 0.0, 0.0, 0.0, 0.0, 0.0, 0.0, 0.0, 0.0, 0.0, 0.0, 0.0, 0.0, 0.0, 0.0, 0.0, 0.0, 0.0, 0.0, 0.0, 0.0, 0.0, 0.0, 0.0, 0.0, 0.0, 0.0, 0.0, 0.0, 0.0, 0.0, 0.0, 0.0, 0.0, 0.0, 0.0, 0.0, 0.0, 0.0, 0.0, 0.0, 0.0, 0.0, 0.0, 0.0, 0.0, 0.0, 0.0, 0.0, 0.0, 0.0, 0.0, 0.0, 0.0, 0.0, 0.0, 0.0, 0.0, 0.0, 0.0, 0.0, 0.0, 0.0, 0.0, 0.0, 0.0, 0.0, 0.0, 0.0, 0.0, 0.0, 0.0, 0.0, 0.0, 0.0, 0.0, 0.0, 0.0, 0.0, 0.0, 0.0, 0.0, 0.0, 0.0, 0.0, 0.0, 0.0, 0.0, 0.0, 0.0, 0.0, 0.0, 0.0, 0.0, 0.0, 0.0, 0.0, 0.0, 0.0, 0.0, 0.0, 0.0, 0.0, 0.0, 0.0, 0.0, 0.0, 0.0, 0.0, 0.0, 0.0, 0.0, 0.0, 0.0, 0.0, 0.0, 0.0, 0.0, 0.0, 0.0, 0.0, 0.0, 0.0, 0.0, 0.0, 0.0, 0.0, 0.0, 0.0, 0.0, 0.0, 0.0, 0.0, 0.0, 0.0, 0.0, 0.0, 0.0, 0.0, 0.0, 0.0, 0.0, 0.0, 0.0, 0.0, 0.0, 0.0, 0.0, 0.0, 0.0, 0.0, 0.0, 0.0, 0.0, 0.0, 0.0, 0.0, 0.0, 0.0, 0.0, 0.0, 0.0, 0.0, 0.0, 0.0, 0.0, 0.0, 0.0, 0.0, 0.0, 0.0, 0.0, 0.0, 0.0, 0.0, 0.0, 0.0, 0.0, 0.0, 0.0, 0.0, 0.0, 0.0, 0.0, 0.0, 0.0, 0.0, 0.0, 0.0, 0.0, 0.0, 0.0, 0.0, 0.0, 0.0, 0.0, 0.0, 0.0, 0.0, 0.0, 0.0, 0.0, 0.0, 0.0, 0.0, 0.0, 0.0, 0.0, 0.0, 0.0, 0.0, 0.0, 0.0, 0.0, 0.0, 0.0, 0.0, 0.0, 0.0, 0.0, 0.0, 0.0, 0.0, 0.0, 0.0, 0.0, 0.0, 0.0, 0.0, 0.0, 0.0, 0.0, 0.0, 0.0, 0.0, 0.0, 0.0, 0.0, 0.0, 0.0, 0.0, 0.0, 0.0, 0.0, 0.0, 0.0, 0.0, 0.0, 0.0, 0.0, 0.0, 0.0, 0.0, 0.0, 0.0, 0.0, 0.0, 0.0, 0.0, 0.0, 0.0, 0.0, 0.0, 0.0, 0.0, 0.0, 0.0, 0.0, 0.0, 0.0, 0.0, 0.0, 0.0, 0.0, 0.0, 0.0, 0.0, 0.0, 0.0, 0.0, 0.0, 0.0, 0.0, 0.0, 0.0, 0.0, 0.0, 0.0, 0.0, 0.0, 0.0, 0.0, 0.0, 0.0, 0.0, 0.0, 0.0, 0.0, 0.0, 0.0, 0.0, 0.0, 0.0, 0.0, 0.0, 0.0, 0.0, 0.0, 0.0, 0.0, 0.0, 0.0, 0.0, 0.0, 0.0, 0.0, 0.0, 0.0, 0.0, 0.0, 0.0, 0.0, 0.0, 0.0, 0.0, 0.0, 0.0, 0.0, 0.0, 0.0, 0.0, 0.0, 0.0, 0.0, 0.0, 0.0, 0.0, 0.0, 0.0, 0.0, 0.0, 0.0, 0.0, 0.0, 0.0, 0.0, 0.0, 0.0, 0.0, 0.0, 0.0, 0.0, 0.0, 0.0, 0.0, 0.0, 0.0, 0.0, 0.0, 0.0, 0.0, 0.0, 0.0, 0.0, 0.0, 0.0, 0.0, 0.0, 0.0, 0.0, 0.0, 0.0, 0.0, 0.0, 0.0, 0.0, 0.0, 0.0, 0.0, 0.0, 0.0, 0.0, 0.0, 0.0, 0.0, 0.0, 0.0, 0.0, 0.0, 0.0, 0.0, 0.0, 0.0, 0.0, 0.0, 0.0, 0.0, 0.0, 0.0, 0.0, 0.0, 0.0, 0.0, 0.0, 0.0, 0.0, 0.0, 0.0, 0.0, 0.0, 0.0, 0.0, 0.0, 0.0, 0.0, 0.0, 0.0, 0.0, 0.0, 0.0, 0.0, 0.0, 0.0, 0.0, 0.0, 0.0, 0.0, 0.0, 0.0, 0.0, 0.0, 0.0, 0.0, 0.0, 0.0, 0.0, 0.0, 0.0, 0.0, 0.0, 0.0, 0.0, 0.0, 0.0, 0.0, 0.0, 0.0, 0.0, 0.0, 0.0, 0.0, 0.0, 0.0, 0.0, 0.0, 0.0, 0.0, 0.0, 0.0, 0.0, 0.0, 0.0, 0.0, 0.0, 0.0, 0.0, 0.0, 0.0, 0.0, 0.0, 0.0, 0.0, 0.0, 0.0, 0.0, 0.0, 0.0, 0.0, 0.0, 0.0, 0.0, 0.0, 0.0, 0.0, 0.0, 0.0, 0.0, 0.0, 0.0, 0.0, 0.0, 0.0, 0.0, 0.0, 0.0, 0.0, 0.0, 0.0, 0.0, 0.0, 0.0, 0.0, 0.0, 0.0, 0.0, 0.0, 0.0, 0.0, 0.0, 0.0, 0.0, 0.0, 0.0, 0.0, 0.0, 0.0, 0.0, 0.0, 0.0, 0.0, 0.0, 0.0, 0.0, 0.0, 0.0, 0.0, 0.0, 0.0, 0.0, 0.0, 0.0, 0.0, 0.0, 0.0, 0.0, 0.0, 0.0, 0.0, 0.0, 0.0, 0.0, 0.0, 0.0, 0.0, 0.0, 0.0, 0.0, 0.0, 0.0, 0.0, 0.0, 0.0, 0.0, 0.0, 0.0, 0.0, 0.0, 0.0, 0.0, 0.0, 0.0, 0.0, 0.0, 0.0, 0.0, 0.0, 0.0, 0.0, 0.0, 0.0, 0.0, 0.0, 0.0, 0.0, 0.0, 0.0, 0.0, 0.0, 0.0, 0.0, 0.0, 0.0, 0.0, 0.0, 0.0, 0.0, 0.0, 0.0, 0.0, 0.0, 0.0, 0.0, 0.0, 0.0, 0.0, 0.0, 0.0, 0.0, 0.0, 0.0, 0.0, 0.0, 0.0, 0.0, 0.0, 0.0, 0.0, 0.0, 0.0, 0.0, 0.0, 0.0, 0.0, 0.0, 0.0, 0.0, 0.0, 0.0, 0.0, 0.0, 0.0, 0.0, 0.0, 0.0, 0.0, 0.0, 0.0, 0.0, 0.0, 0.0, 0.0, 0.0, 0.0, 0.0, 0.0, 0.0, 0.0, 0.0, 0.0, 0.0, 0.0, 0.0, 0.0, 0.0, 0.0, 0.0, 0.0, 0.0, 0.0, 0.0, 0.0, 0.0, 0.0, 0.0, 0.0, 0.0, 0.0, 0.0, 0.0, 0.0, 0.0, 0.0, 0.0, 0.0, 0.0, 0.0, 0.0, 0.0, 0.0, 0.0, 0.0, 0.0, 0.0, 0.0, 0.0, 0.0, 0.0, 0.0, 0.0, 0.0, 0.0, 0.0, 0.0, 0.0, 0.0, 0.0, 0.0, 0.0, 0.0, 0.0, 0.0, 0.0, 0.0, 0.0, 0.0, 0.0, 0.0, 0.0, 0.0, 0.0, 0.0, 0.0, 0.0, 0.0, 0.0, 0.0, 0.0, 0.0, 0.0, 0.0, 0.0, 0.0, 0.0, 0.0, 0.0, 0.0, 0.0, 0.0, 0.0, 0.0, 0.0, 0.0, 0.0, 0.0, 0.0, 0.0, 0.0, 0.0, 0.0, 0.0, 0.0, 0.0, 0.0, 0.0, 0.0, 0.0, 0.0, 0.0, 0.0, 0.0, 0.0, 0.0, 0.0, 0.0, 0.0, 0.0, 0.0, 0.0, 0.0, 0.0, 0.0, 0.0, 0.0, 0.0, 0.0, 0.0, 0.0, 0.0, 0.0, 0.0, 0.0, 0.0, 0.0, 0.0, 0.0, 0.0, 0.0, 0.0, 0.0, 0.0, 0.0, 0.0, 0.0, 0.0, 0.0, 0.0, 0.0, 0.0, 0.0, 0.0, 0.0, 0.0, 0.0, 0.0, 0.0, 0.0, 0.0, 0.0, 0.0, 0.0, 0.0, 0.0, 0.0, 0.0, 0.0, 0.0, 0.0, 0.0, 0.0, 0.0, 0.0, 0.0, 0.0, 0.0, 0.0, 0.0, 0.0, 0.0, 0.0, 0.0, 0.0, 0.0, 0.0, 0.0, 0.0, 0.0, 0.0, 0.0, 0.0, 0.0, 0.0, 0.0, 0.0, 0.0, 0.0, 0.0, 0.0, 0.0, 0.0, 0.0, 0.0, 0.0, 0.0, 0.0, 0.0, 0.0, 0.0, 0.0, 0.0, 0.0, 0.0, 0.0, 0.0, 0.0, 0.0, 0.0, 0.0, 0.0, 0.0, 0.0, 0.0, 0.0, 0.0, 0.0, 0.0, 0.0, 0.0, 0.0, 0.0, 0.0, 0.0, 0.0, 0.0, 0.0, 0.0, 0.0, 0.0, 0.0, 0.0, 0.0, 0.0, 0.0, 0.0, 0.0, 0.0, 0.0, 0.0, 0.0, 0.0, 0.0, 0.0, 0.0, 0.0, 0.0, 0.0, 0.0, 0.0, 0.0, 0.0, 0.0, 0.0, 0.0, 0.0, 0.0, 0.0, 0.0, 0.0, 0.0, 0.0, 0.0, 0.0, 0.0, 0.0, 0.0, 0.0, 0.0, 0.0, 0.0, 0.0, 0.0, 0.0, 0.0, 0.0, 0.0, 0.0, 0.0, 0.0, 0.0, 0.0, 0.0, 0.0, 0.0, 0.0, 0.0, 0.0, 0.0, 0.0, 0.0, 0.0, 0.0, 0.0, 0.0, 0.0, 0.0, 0.0, 0.0, 0.0, 0.0, 0.0, 0.0, 0.0, 0.0, 0.0, 0.0, 0.0, 0.0, 0.0, 0.0, 0.0, 0.0, 0.0, 0.0, 0.0, 0.0, 0.0, 0.0, 0.0, 0.0, 0.0, 0.0, 0.0, 0.0, 0.0, 0.0, 0.0, 0.0, 0.0, 0.0, 0.0, 0.0, 0.0, 0.0, 0.0, 0.0, 0.0, 0.0, 0.0, 0.0, 0.0, 0.0, 0.0, 0.0, 0.0, 0.0, 0.0, 0.0, 0.0, 0.0, 0.0, 0.0, 0.0, 0.0, 0.0, 0.0, 0.0, 0.0, 0.0, 0.0, 0.0, 0.0, 0.0, 0.0, 0.0, 0.0, 0.0, 0.0, 0.0, 0.0, 0.0, 0.0, 0.0, 0.0, 0.0, 0.0, 0.0, 0.0, 0.0, 0.0, 0.0, 0.0, 0.0, 0.0, 0.0, 0.0, 0.0, 0.0, 0.0, 0.0, 0.0, 0.0, 0.0, 0.0, 0.0, 0.0, 0.0, 0.0, 0.0, 0.0, 0.0, 0.0, 0.0, 0.0, 0.0, 0.0, 0.0, 0.0, 0.0, 0.0, 0.0, 0.0, 0.0, 0.0, 0.0, 0.0, 0.0, 0.0, 0.0, 0.0, 0.0, 0.0, 0.0, 0.0, 0.0, 0.0, 0.0, 0.0, 0.0, 0.0, 0.0, 0.0, 0.0, 0.0, 0.0, 0.0, 0.0, 0.0, 0.0, 0.0, 0.0, 0.0, 0.0, 0.0, 0.0, 0.0, 0.0, 0.0, 0.0, 0.0, 0.0, 0.0, 0.0, 0.0, 0.0, 0.0, 0.0, 0.0, 0.0, 0.0, 0.0, 0.0, 0.0, 0.0, 0.0, 0.0, 0.0, 0.0, 0.0, 0.0, 0.0, 0.0, 0.0, 0.0, 0.0, 0.0, 0.0, 0.0, 0.0, 0.0, 0.0, 0.0, 0.0, 0.0, 0.0, 0.0, 0.0, 0.0, 0.0, 0.0, 0.0, 0.0, 0.0, 0.0, 0.0, 0.0, 0.0, 0.0, 0.0, 0.0, 0.0, 0.0, 0.0, 0.0, 0.0, 0.0, 0.0, 0.0, 0.0, 0.0, 0.0, 0.0, 0.0, 0.0, 0.0, 0.0, 0.0, 0.0, 0.0, 0.0, 0.0, 0.0, 0.0, 0.0, 0.0, 0.0, 0.0, 0.0, 0.0, 0.0, 0.0, 0.0, 0.0, 0.0, 0.0, 0.0, 0.0, 0.0, 0.0, 0.0, 0.0, 0.0, 0.0, 0.0, 0.0, 0.0, 0.0, 0.0, 0.0, 0.0, 0.0, 0.0, 0.0, 0.0, 0.0, 0.0, 0.0, 0.0, 0.0, 0.0, 0.0, 0.0, 0.0, 0.0, 0.0, 0.0, 0.0, 0.0, 0.0, 0.0, 0.0, 0.0, 0.0, 0.0, 0.0, 0.0, 0.0, 0.0, 0.0, 0.0, 0.0, 0.0, 0.0, 0.0, 0.0, 0.0, 0.0, 0.0, 0.0, 0.0, 0.0, 0.0, 0.0, 0.0, 0.0, 0.0, 0.0, 0.0, 0.0, 0.0, 0.0, 0.0, 0.0, 0.0, 0.0, 0.0, 0.0, 0.0, 0.0, 0.0, 0.0, 0.0, 0.0, 0.0, 0.0, 0.0, 0.0, 0.0, 0.0, 0.0, 0.0, 0.0, 0.0, 0.0, 0.0, 0.0, 0.0, 0.0, 0.0, 0.0, 0.0, 0.0, 0.0, 0.0, 0.0, 0.0, 0.0, 0.0, 0.0, 0.0, 0.0, 0.0, 0.0, 0.0, 0.0, 0.0, 0.0, 0.0, 0.0, 0.0, 0.0, 0.0, 0.0, 0.0, 0.0, 0.0, 0.0, 0.0, 0.0, 0.0, 0.0, 0.0, 0.0, 0.0, 0.0, 0.0, 0.0, 0.0, 0.0, 0.0, 0.0, 0.0, 0.0, 0.0, 0.0, 0.0, 0.0, 0.0, 0.0, 0.0, 0.0, 0.0, 0.0, 0.0, 0.0, 0.0, 0.0, 0.0, 0.0, 0.0, 0.0, 0.0, 0.0, 0.0, 0.0, 0.0, 0.0, 0.0, 0.0, 0.0])
me_circle_002.update()
me_circle_003 = bpy.data.meshes.new('Circle.003')
me_circle_003.from_pydata([(-0.1915, 0.3317, 0.3861), (3.412e-08, 0.3831, 0.3861), (-0.3317, 0.1915, 0.3861), (-0.3831, -1.778e-08, 0.3861), (-0.3317, -0.1915, 0.3861), (-0.1915, -0.3317, 0.3861), (5.359e-08, -0.3831, 0.3861), (0.1915, -0.3317, 0.3861), (0.3317, -0.1915, 0.3861), (0.3831, 7.178e-09, 0.3861), (0.3317, 0.1915, 0.3861), (0.1915, 0.3317, 0.3861), (2.056e-09, 0.8852, 0.1296), (-7.451e-09, 0.8234, 0.0), (-4.657e-10, 0.9189, 0.06482), (-3.725e-09, 0.8963, 0.01737), (-0.4117, 0.7131, 0.0), (-0.4426, 0.7666, 0.1296), (-0.4482, 0.7762, 0.01737), (-0.4595, 0.7958, 0.06482), (-0.7131, 0.4117, 0.0), (-0.7666, 0.4426, 0.1296), (-0.7762, 0.4482, 0.01737), (-0.7958, 0.4595, 0.06482), (-0.8234, -2.235e-08, 0.0), (-0.8852, -3.972e-08, 0.1296), (-0.8963, -3.26e-08, 0.01737), (-0.9189, -3.912e-08, 0.06482), (-0.7131, -0.4117, 0.0), (-0.7666, -0.4426, 0.1296), (-0.7762, -0.4482, 0.01737), (-0.7958, -0.4595, 0.06482), (-0.4117, -0.7131, 0.0), (-0.4426, -0.7666, 0.1296), (-0.4482, -0.7762, 0.01737), (-0.4595, -0.7958, 0.06482), (1.825e-07, -0.8234, 0.0), (7.944e-08, -0.8852, 0.1296), (1.341e-07, -0.8963, 0.01737), (9.686e-08, -0.9189, 0.06482), (0.4117, -0.7131, 0.0), (0.4426, -0.7666, 0.1296), (0.4482, -0.7762, 0.01737), (0.4595, -0.7958, 0.06482), (0.7131, -0.4117, 0.0), (0.7666, -0.4426, 0.1296), (0.7762, -0.4482, 0.01737), (0.7958, -0.4595, 0.06482), (0.8234, 1.118e-08, 0.0), (0.8852, 9.527e-09, 0.1296), (0.8963, 1.118e-08, 0.01737), (0.9189, 1.024e-08, 0.06482), (0.7131, 0.4117, 0.0), (0.7666, 0.4426, 0.1296), (0.7762, 0.4482, 0.01737), (0.7958, 0.4595, 0.06482), (0.4117, 0.7131, 0.0), (0.4426, 0.7666, 0.1296), (0.4482, 0.7762, 0.01737), (0.4595, 0.7958, 0.06482), (-0.3863, 0.6691, 0.2567), (4.072e-09, 0.7726, 0.2567), (-0.6691, 0.3863, 0.2567), (-0.7726, -3.581e-08, 0.2567), (-0.6691, -0.3863, 0.2567), (-0.3863, -0.6691, 0.2567), (7.162e-08, -0.7726, 0.2567), (0.3863, -0.6691, 0.2567), (0.6691, -0.3863, 0.2567), (0.7726, 7.178e-09, 0.2567), (0.6691, 0.3863, 0.2567), (0.3863, 0.6691, 0.2567)], [], [(57, 12, 61, 71), (0, 2, 3, 4, 5, 6, 7, 8, 9, 10, 11, 1), (37, 41, 67, 66), (25, 29, 64, 63), (53, 57, 71, 70), (41, 45, 68, 67), (29, 33, 65, 64), (16, 13, 56, 52, 48, 44, 40, 36, 32, 28, 24, 20), (45, 49, 69, 68), (33, 37, 66, 65), (17, 21, 62, 60), (21, 25, 63, 62), (49, 53, 70, 69), (17, 12, 14, 19), (19, 14, 15, 18), (18, 15, 13, 16), (21, 17, 19, 23), (23, 19, 18, 22), (22, 18, 16, 20), (25, 21, 23, 27), (27, 23, 22, 26), (26, 22, 20, 24), (29, 25, 27, 31), (31, 27, 26, 30), (30, 26, 24, 28), (33, 29, 31, 35), (35, 31, 30, 34), (34, 30, 28, 32), (37, 33, 35, 39), (39, 35, 34, 38), (38, 34, 32, 36), (41, 37, 39, 43), (43, 39, 38, 42), (42, 38, 36, 40), (45, 41, 43, 47), (47, 43, 42, 46), (46, 42, 40, 44), (49, 45, 47, 51), (51, 47, 46, 50), (50, 46, 44, 48), (53, 49, 51, 55), (55, 51, 50, 54), (54, 50, 48, 52), (57, 53, 55, 59), (59, 55, 54, 58), (58, 54, 52, 56), (12, 57, 59, 14), (14, 59, 58, 15), (15, 58, 56, 13), (12, 17, 60, 61), (0, 1, 61, 60), (2, 0, 60, 62), (3, 2, 62, 63), (4, 3, 63, 64), (5, 4, 64, 65), (6, 5, 65, 66), (7, 6, 66, 67), (8, 7, 67, 68), (9, 8, 68, 69), (10, 9, 69, 70), (11, 10, 70, 71), (1, 11, 71, 61)])
me_circle_003.polygons.foreach_set('use_smooth', [True] * 62)
_uv = me_circle_003.uv_layers.new(name='UVMap')
_uv.uv.foreach_set('vector', [0.0, 0.0, 0.0, 0.0, 0.0, 0.0, 0.0, 0.0, 0.0, 0.0, 0.0, 0.0, 0.0, 0.0, 0.0, 0.0, 0.0, 0.0, 0.0, 0.0, 0.0, 0.0, 0.0, 0.0, 0.0, 0.0, 0.0, 0.0, 0.0, 0.0, 0.0, 0.0, 0.0, 0.0, 0.0, 0.0, 0.0, 0.0, 0.0, 0.0, 0.0, 0.0, 0.0, 0.0, 0.0, 0.0, 0.0, 0.0, 0.0, 0.0, 0.0, 0.0, 0.0, 0.0, 0.0, 0.0, 0.0, 0.0, 0.0, 0.0, 0.0, 0.0, 0.0, 0.0, 0.0, 0.0, 0.0, 0.0, 0.0, 0.0, 0.0, 0.0, 0.0, 0.0, 0.0, 0.0, 0.0, 0.0, 0.0, 0.0, 0.0, 0.0, 0.0, 0.0, 0.0, 0.0, 0.0, 0.0, 0.0, 0.0, 0.0, 0.0, 0.0, 0.0, 0.0, 0.0, 0.0, 0.0, 0.0, 0.0, 0.0, 0.0, 0.0, 0.0, 0.0, 0.0, 0.0, 0.0, 0.0, 0.0, 0.0, 0.0, 0.0, 0.0, 0.0, 0.0, 0.0, 0.0, 0.0, 0.0, 0.0, 0.0, 0.0, 0.0, 0.0, 0.0, 0.0, 0.0, 0.0, 0.0, 0.0, 0.0, 0.0, 0.0, 0.0, 0.0, 0.0, 0.0, 0.0, 0.0, 0.0, 0.0, 0.0, 0.0, 0.0, 0.0, 0.0, 0.0, 0.0, 0.0, 0.0, 0.0, 0.0, 0.0, 0.0, 0.0, 0.0, 0.0, 0.0, 0.0, 0.0, 0.0, 0.0, 0.0, 0.0, 0.0, 0.0, 0.0, 0.0, 0.0, 0.0, 0.0, 0.0, 0.0, 0.0, 0.0, 0.0, 0.0, 0.0, 0.0, 0.0, 0.0, 0.0, 0.0, 0.0, 0.0, 0.0, 0.0, 0.0, 0.0, 0.0, 0.0, 0.0, 0.0, 0.0, 0.0, 0.0, 0.0, 0.0, 0.0, 0.0, 0.0, 0.0, 0.0, 0.0, 0.0, 0.0, 0.0, 0.0, 0.0, 0.0, 0.0, 0.0, 0.0, 0.0, 0.0, 0.0, 0.0, 0.0, 0.0, 0.0, 0.0, 0.0, 0.0, 0.0, 0.0, 0.0, 0.0, 0.0, 0.0, 0.0, 0.0, 0.0, 0.0, 0.0, 0.0, 0.0, 0.0, 0.0, 0.0, 0.0, 0.0, 0.0, 0.0, 0.0, 0.0, 0.0, 0.0, 0.0, 0.0, 0.0, 0.0, 0.0, 0.0, 0.0, 0.0, 0.0, 0.0, 0.0, 0.0, 0.0, 0.0, 0.0, 0.0, 0.0, 0.0, 0.0, 0.0, 0.0, 0.0, 0.0, 0.0, 0.0, 0.0, 0.0, 0.0, 0.0, 0.0, 0.0, 0.0, 0.0, 0.0, 0.0, 0.0, 0.0, 0.0, 0.0, 0.0, 0.0, 0.0, 0.0, 0.0, 0.0, 0.0, 0.0, 0.0, 0.0, 0.0, 0.0, 0.0, 0.0, 0.0, 0.0, 0.0, 0.0, 0.0, 0.0, 0.0, 0.0, 0.0, 0.0, 0.0, 0.0, 0.0, 0.0, 0.0, 0.0, 0.0, 0.0, 0.0, 0.0, 0.0, 0.0, 0.0, 0.0, 0.0, 0.0, 0.0, 0.0, 0.0, 0.0, 0.0, 0.0, 0.0, 0.0, 0.0, 0.0, 0.0, 0.0, 0.0, 0.0, 0.0, 0.0, 0.0, 0.0, 0.0, 0.0, 0.0, 0.0, 0.0, 0.0, 0.0, 0.0, 0.0, 0.0, 0.0, 0.0, 0.0, 0.0, 0.0, 0.0, 0.0, 0.0, 0.0, 0.0, 0.0, 0.0, 0.0, 0.0, 0.0, 0.0, 0.0, 0.0, 0.0, 0.0, 0.0, 0.0, 0.0, 0.0, 0.0, 0.0, 0.0, 0.0, 0.0, 0.0, 0.0, 0.0, 0.0, 0.0, 0.0, 0.0, 0.0, 0.0, 0.0, 0.0, 0.0, 0.0, 0.0, 0.0, 0.0, 0.0, 0.0, 0.0, 0.0, 0.0, 0.0, 0.0, 0.0, 0.0, 0.0, 0.0, 0.0, 0.0, 0.0, 0.0, 0.0, 0.0, 0.0, 0.0, 0.0, 0.0, 0.0, 0.0, 0.0, 0.0, 0.0, 0.0, 0.0, 0.0, 0.0, 0.0, 0.0, 0.0, 0.0, 0.0, 0.0, 0.0, 0.0, 0.0, 0.0, 0.0, 0.0, 0.0, 0.0, 0.0, 0.0, 0.0, 0.0, 0.0, 0.0, 0.0, 0.0, 0.0, 0.0, 0.0, 0.0, 0.0, 0.0, 0.0, 0.0, 0.0, 0.0, 0.0, 0.0, 0.0, 0.0, 0.0, 0.0, 0.0, 0.0, 0.0, 0.0, 0.0, 0.0, 0.0, 0.0, 0.0, 0.0, 0.0, 0.0, 0.0, 0.0, 0.0, 0.0, 0.0, 0.0, 0.0, 0.0, 0.0, 0.0, 0.0, 0.0, 0.0, 0.0, 0.0, 0.0, 0.0, 0.0, 0.0, 0.0, 0.0, 0.0, 0.0, 0.0, 0.0, 0.0, 0.0, 0.0, 0.0, 0.0, 0.0, 0.0, 0.0, 0.0, 0.0, 0.0, 0.0, 0.0, 0.0, 0.0, 0.0, 0.0, 0.0, 0.0, 0.0, 0.0, 0.0, 0.0])
me_circle_003.update()
me_cube_001 = bpy.data.meshes.new('Cube.001')
me_cube_001.from_pydata([(-0.5, -0.5, -0.5), (-0.5, 0.5, -0.5), (0.5, -0.5, -0.5), (0.5, -0.5, 0.5), (-0.6096, 9.313e-10, -0.6096), (0.6096, 0.6096, -2.794e-09), (0.6096, -1.676e-08, -0.6096), (-1.211e-08, -0.6096, -0.6096), (9.313e-09, 0.8395, 4.657e-09), (0.8395, -1.304e-08, 5.588e-09), (-1.537e-09, -0.07739, -0.8103), (-0.3574, 0.5313, 0.5313), (0.5564, 0.5564, 0.2427), (0.5375, -0.329, 0.5375), (3.645e-10, 0.7014, 0.3661), (0.6956, -6.043e-09, 0.3816), (-0.5327, -0.5327, -0.3506), (0.1495, -0.5768, 0.5768), (0.05932, -0.3455, 0.6895), (-0.3574, 0.1818, 0.6453), (0.5844, -0.5145, 0.2023), (0.5361, -0.5361, -0.3351), (0.6535, -0.493, -1.192e-09), (-1.079e-08, -0.7178, -0.3227), (-0.01066, -0.7162, 0.2027), (-0.152, -0.7666, -0.05155), (-0.1874, 0.5685, -0.5685), (0.5719, 0.4189, -0.3249), (0.5608, 0.2224, -0.5608), (1.215e-08, 0.7394, -0.2654), (9.526e-09, 0.3668, -0.7012), (-0.5911, 0.5911, -0.08433), (-0.5593, 0.6285, -2.18e-09), (-0.4183, 0.5179, 0.5179), (-0.7399, -6.457e-09, -0.2641), (-0.437, 0.2453, 0.5981), (-0.7337, -0.1042, -0.19)], [], [(29, 8, 5, 27), (27, 5, 9, 6, 28), (27, 28, 30, 26, 29), (30, 28, 6, 10), (10, 6, 2, 7), (4, 10, 7, 0), (20, 24, 25, 23, 21, 22), (8, 14, 12, 5), (5, 12, 15, 9), (32, 33, 11, 14, 8), (14, 11, 19, 18, 13, 15, 12), (20, 3, 17, 24), (13, 18, 17, 3), (7, 23, 25, 16, 0), (6, 9, 22, 21, 2), (2, 21, 23, 7), (9, 15, 13, 3, 20, 22), (1, 26, 30, 10, 4), (19, 35, 36, 16, 25, 24, 17, 18), (0, 16, 36, 34, 4), (11, 33, 35, 19), (32, 31, 34, 36, 35, 33), (4, 34, 31, 1), (1, 31, 32, 8, 29, 26)])
_uv = me_cube_001.uv_layers.new(name='UVMap')
_uv.uv.foreach_set('vector', [0.4456, 0.375, 0.5, 0.375, 0.5, 0.5, 0.4256, 0.5314, 0.4256, 0.5314, 0.5, 0.5, 0.5, 0.625, 0.375, 0.625, 0.375, 0.5694, 0.4256, 0.5314, 0.375, 0.5694, 0.25, 0.5498, 0.2032, 0.5, 0.4456, 0.375, 0.25, 0.5498, 0.375, 0.5694, 0.375, 0.625, 0.25, 0.6409, 0.25, 0.6409, 0.375, 0.625, 0.375, 0.75, 0.25, 0.75, 0.125, 0.625, 0.25, 0.6409, 0.25, 0.75, 0.125, 0.75, 0.5506, 0.7396, 0.5427, 0.8456, 0.4871, 0.9085, 0.4338, 0.875, 0.4162, 0.75, 0.5, 0.7261, 0.5, 0.375, 0.5751, 0.375, 0.5607, 0.5, 0.5, 0.5, 0.5, 0.5, 0.5607, 0.5, 0.5782, 0.625, 0.5, 0.625, 0.5, 0.2603, 0.625, 0.2704, 0.625, 0.2857, 0.5751, 0.375, 0.5, 0.375, 0.5751, 0.375, 0.625, 0.2857, 0.7554, 0.5089, 0.7362, 0.6975, 0.625, 0.7073, 0.5782, 0.625, 0.5607, 0.5, 0.5506, 0.7396, 0.625, 0.75, 0.625, 0.8376, 0.5427, 0.8456, 0.625, 0.7073, 0.7362, 0.6975, 0.7126, 0.75, 0.625, 0.75, 0.375, 0.875, 0.4338, 0.875, 0.4871, 0.9085, 0.4123, 1.0, 0.375, 1.0, 0.375, 0.625, 0.5, 0.625, 0.5, 0.7261, 0.4162, 0.75, 0.375, 0.75, 0.375, 0.75, 0.4162, 0.75, 0.4338, 0.875, 0.375, 0.875, 0.5, 0.625, 0.5782, 0.625, 0.625, 0.7073, 0.625, 0.75, 0.5506, 0.7396, 0.5, 0.7261, 0.125, 0.5, 0.2032, 0.5, 0.25, 0.5498, 0.25, 0.6409, 0.125, 0.625, 0.8288, 0.5822, 0.8491, 0.5652, 0.458, 0.1006, 0.4123, 0.0, 0.4871, 0.7615, 0.5427, 0.8456, 0.625, 0.8376, 0.7362, 0.6975, 0.375, 0.0, 0.4123, 0.0, 0.458, 0.1006, 0.4458, 0.125, 0.375, 0.125, 0.8393, 0.5, 0.8546, 0.5, 0.8491, 0.5652, 0.8288, 0.5822, 0.5, 0.2603, 0.4789, 0.25, 0.4458, 0.125, 0.458, 0.1006, 0.8491, 0.5652, 0.625, 0.2704, 0.375, 0.125, 0.4458, 0.125, 0.4789, 0.25, 0.375, 0.25, 0.375, 0.25, 0.4789, 0.25, 0.5, 0.2603, 0.5, 0.375, 0.4456, 0.375, 0.375, 0.3282])
me_cube_001.update()
me_circle_004 = bpy.data.meshes.new('Circle.004')
me_circle_004.from_pydata([(6.417e-10, 1.069, 0.0), (-0.256, 0.5649, 0.0), (-0.7558, 0.7558, 0.0), (-0.5805, 0.2184, 0.0), (-1.069, -4.647e-08, 0.0), (-0.5649, -0.256, 0.0), (-0.7558, -0.7558, 0.0), (-0.2184, -0.5805, 0.0), (9.409e-08, -1.069, 0.0), (0.256, -0.5649, 0.0), (0.7558, -0.7558, 0.0), (0.5805, -0.2184, 0.0), (1.069, 1.3e-08, 0.0), (0.5649, 0.256, 0.0), (0.7558, 0.7558, 0.0), (0.2184, 0.5805, 0.0), (-0.2987, 0.07798, 0.8978), (-0.1771, -0.02448, 0.8963), (-0.2664, -0.1561, 0.8978), (-0.1079, -0.1426, 0.8963), (-0.07798, -0.2987, 0.8978), (0.02448, -0.1771, 0.8963), (0.1561, -0.2664, 0.8978), (0.1426, -0.1079, 0.8963), (0.2987, -0.07798, 0.8978), (0.1771, 0.02448, 0.8963), (0.2664, 0.1561, 0.8978), (0.1079, 0.1426, 0.8963), (0.07798, 0.2987, 0.8978), (-0.02448, 0.1771, 0.8963), (-0.1561, 0.2664, 0.8978), (-0.1426, 0.1079, 0.8963), (0.1025, 0.5948, 0.2759), (-0.1399, 0.4803, 0.5118), (-0.2309, 0.2726, 0.6763), (-0.1803, 0.1465, 0.8113), (-0.1857, 0.3561, 0.8178), (-0.09158, 0.609, 0.7266), (0.3499, 0.7808, 0.5849), (0.7122, 0.7575, 0.2821), (0.03198, -1.039, 0.2821), (0.3047, -0.7995, 0.5849), (0.4954, -0.3659, 0.7266), (0.3831, -0.1205, 0.8178), (0.1803, -0.1465, 0.8113), (0.2309, -0.2726, 0.6763), (0.1399, -0.4803, 0.5118), (-0.1025, -0.5948, 0.2759), (-0.3481, 0.493, 0.2759), (-0.4385, 0.2407, 0.5118), (-0.3561, 0.02949, 0.6763), (-0.2311, -0.0239, 0.8113), (-0.3831, 0.1205, 0.8178), (-0.4954, 0.3659, 0.7266), (-0.3047, 0.7995, 0.5849), (-0.03198, 1.039, 0.2821), (0.3481, -0.493, 0.2759), (0.4385, -0.2407, 0.5118), (0.3561, -0.02949, 0.6763), (0.2311, 0.0239, 0.8113), (-0.7575, 0.7122, 0.2821), (-0.7808, 0.3499, 0.5849), (-0.609, -0.09158, 0.7266), (-0.3561, -0.1857, 0.8178), (0.7575, -0.7122, 0.2821), (0.7808, -0.3499, 0.5849), (0.609, 0.09158, 0.7266), (0.3561, 0.1857, 0.8178), (-0.5948, 0.1025, 0.2759), (-0.4803, -0.1399, 0.5118), (-0.2726, -0.2309, 0.6763), (-0.1465, -0.1803, 0.8113), (0.5948, -0.1025, 0.2759), (0.4803, 0.1399, 0.5118), (0.2726, 0.2309, 0.6763), (0.1465, 0.1803, 0.8113), (-1.039, -0.03198, 0.2821), (-0.7995, -0.3047, 0.5849), (-0.3659, -0.4954, 0.7266), (-0.1205, -0.3831, 0.8178), (1.039, 0.03198, 0.2821), (0.7995, 0.3047, 0.5849), (0.3659, 0.4954, 0.7266), (0.1205, 0.3831, 0.8178), (-0.493, -0.3481, 0.2759), (-0.2407, -0.4385, 0.5118), (-0.02949, -0.3561, 0.6763), (0.0239, -0.2311, 0.8113), (0.493, 0.3481, 0.2759), (0.2407, 0.4385, 0.5118), (0.02949, 0.3561, 0.6763), (-0.0239, 0.2311, 0.8113), (-0.7122, -0.7575, 0.2821), (-0.3499, -0.7808, 0.5849), (0.09158, -0.609, 0.7266), (0.1857, -0.3561, 0.8178)], [], [(1, 0, 15, 14, 13, 12, 11, 10, 9, 8, 7, 6, 5, 4, 3, 2), (17, 18, 19, 20, 21, 22, 23, 24, 25, 26, 27, 28, 29, 30, 31, 16), (36, 35, 31, 30), (44, 43, 24, 23), (52, 51, 17, 16), (35, 52, 16, 31), (43, 59, 25, 24), (51, 63, 18, 17), (59, 67, 26, 25), (63, 71, 19, 18), (67, 75, 27, 26), (71, 79, 20, 19), (75, 83, 28, 27), (79, 87, 21, 20), (83, 91, 29, 28), (87, 95, 22, 21), (91, 36, 30, 29), (95, 44, 23, 22), (6, 7, 47, 92), (92, 47, 46, 93), (93, 46, 45, 94), (94, 45, 44, 95), (13, 14, 39, 88), (88, 39, 38, 89), (89, 38, 37, 90), (90, 37, 36, 91), (5, 6, 92, 84), (84, 92, 93, 85), (85, 93, 94, 86), (86, 94, 95, 87), (12, 13, 88, 80), (80, 88, 89, 81), (81, 89, 90, 82), (82, 90, 91, 83), (4, 5, 84, 76), (76, 84, 85, 77), (77, 85, 86, 78), (78, 86, 87, 79), (11, 12, 80, 72), (72, 80, 81, 73), (73, 81, 82, 74), (74, 82, 83, 75), (3, 4, 76, 68), (68, 76, 77, 69), (69, 77, 78, 70), (70, 78, 79, 71), (10, 11, 72, 64), (64, 72, 73, 65), (65, 73, 74, 66), (66, 74, 75, 67), (2, 3, 68, 60), (60, 68, 69, 61), (61, 69, 70, 62), (62, 70, 71, 63), (9, 10, 64, 56), (56, 64, 65, 57), (57, 65, 66, 58), (58, 66, 67, 59), (1, 2, 60, 48), (48, 60, 61, 49), (49, 61, 62, 50), (50, 62, 63, 51), (8, 9, 56, 40), (40, 56, 57, 41), (41, 57, 58, 42), (42, 58, 59, 43), (15, 0, 55, 32), (32, 55, 54, 33), (33, 54, 53, 34), (34, 53, 52, 35), (0, 1, 48, 55), (55, 48, 49, 54), (54, 49, 50, 53), (53, 50, 51, 52), (7, 8, 40, 47), (47, 40, 41, 46), (46, 41, 42, 45), (45, 42, 43, 44), (14, 15, 32, 39), (39, 32, 33, 38), (38, 33, 34, 37), (37, 34, 35, 36)])
me_circle_004.polygons.foreach_set('use_smooth', [True] * 82)
_uv = me_circle_004.uv_layers.new(name='UVMap')
_uv.uv.foreach_set('vector', [0.0, 0.0, 0.0, 0.0, 0.0, 0.0, 0.0, 0.0, 0.0, 0.0, 0.0, 0.0, 0.0, 0.0, 0.0, 0.0, 0.0, 0.0, 0.0, 0.0, 0.0, 0.0, 0.0, 0.0, 0.0, 0.0, 0.0, 0.0, 0.0, 0.0, 0.0, 0.0, 0.0, 0.0, 0.0, 0.0, 0.0, 0.0, 0.0, 0.0, 0.0, 0.0, 0.0, 0.0, 0.0, 0.0, 0.0, 0.0, 0.0, 0.0, 0.0, 0.0, 0.0, 0.0, 0.0, 0.0, 0.0, 0.0, 0.0, 0.0, 0.0, 0.0, 0.0, 0.0, 0.0, 0.0, 0.0, 0.0, 0.0, 0.0, 0.0, 0.0, 0.0, 0.0, 0.0, 0.0, 0.0, 0.0, 0.0, 0.0, 0.0, 0.0, 0.0, 0.0, 0.0, 0.0, 0.0, 0.0, 0.0, 0.0, 0.0, 0.0, 0.0, 0.0, 0.0, 0.0, 0.0, 0.0, 0.0, 0.0, 0.0, 0.0, 0.0, 0.0, 0.0, 0.0, 0.0, 0.0, 0.0, 0.0, 0.0, 0.0, 0.0, 0.0, 0.0, 0.0, 0.0, 0.0, 0.0, 0.0, 0.0, 0.0, 0.0, 0.0, 0.0, 0.0, 0.0, 0.0, 0.0, 0.0, 0.0, 0.0, 0.0, 0.0, 0.0, 0.0, 0.0, 0.0, 0.0, 0.0, 0.0, 0.0, 0.0, 0.0, 0.0, 0.0, 0.0, 0.0, 0.0, 0.0, 0.0, 0.0, 0.0, 0.0, 0.0, 0.0, 0.0, 0.0, 0.0, 0.0, 0.0, 0.0, 0.0, 0.0, 0.0, 0.0, 0.0, 0.0, 0.0, 0.0, 0.0, 0.0, 0.0, 0.0, 0.0, 0.0, 0.0, 0.0, 0.0, 0.0, 0.0, 0.0, 0.0, 0.0, 0.0, 0.0, 0.0, 0.0, 0.0, 0.0, 0.0, 0.0, 0.0, 0.0, 0.0, 0.0, 0.0, 0.0, 0.0, 0.0, 0.0, 0.0, 0.0, 0.0, 0.0, 0.0, 0.0, 0.0, 0.0, 0.0, 0.0, 0.0, 0.0, 0.0, 0.0, 0.0, 0.0, 0.0, 0.0, 0.0, 0.0, 0.0, 0.0, 0.0, 0.0, 0.0, 0.0, 0.0, 0.0, 0.0, 0.0, 0.0, 0.0, 0.0, 0.0, 0.0, 0.0, 0.0, 0.0, 0.0, 0.0, 0.0, 0.0, 0.0, 0.0, 0.0, 0.0, 0.0, 0.0, 0.0, 0.0, 0.0, 0.0, 0.0, 0.0, 0.0, 0.0, 0.0, 0.0, 0.0, 0.0, 0.0, 0.0, 0.0, 0.0, 0.0, 0.0, 0.0, 0.0, 0.0, 0.0, 0.0, 0.0, 0.0, 0.0, 0.0, 0.0, 0.0, 0.0, 0.0, 0.0, 0.0, 0.0, 0.0, 0.0, 0.0, 0.0, 0.0, 0.0, 0.0, 0.0, 0.0, 0.0, 0.0, 0.0, 0.0, 0.0, 0.0, 0.0, 0.0, 0.0, 0.0, 0.0, 0.0, 0.0, 0.0, 0.0, 0.0, 0.0, 0.0, 0.0, 0.0, 0.0, 0.0, 0.0, 0.0, 0.0, 0.0, 0.0, 0.0, 0.0, 0.0, 0.0, 0.0, 0.0, 0.0, 0.0, 0.0, 0.0, 0.0, 0.0, 0.0, 0.0, 0.0, 0.0, 0.0, 0.0, 0.0, 0.0, 0.0, 0.0, 0.0, 0.0, 0.0, 0.0, 0.0, 0.0, 0.0, 0.0, 0.0, 0.0, 0.0, 0.0, 0.0, 0.0, 0.0, 0.0, 0.0, 0.0, 0.0, 0.0, 0.0, 0.0, 0.0, 0.0, 0.0, 0.0, 0.0, 0.0, 0.0, 0.0, 0.0, 0.0, 0.0, 0.0, 0.0, 0.0, 0.0, 0.0, 0.0, 0.0, 0.0, 0.0, 0.0, 0.0, 0.0, 0.0, 0.0, 0.0, 0.0, 0.0, 0.0, 0.0, 0.0, 0.0, 0.0, 0.0, 0.0, 0.0, 0.0, 0.0, 0.0, 0.0, 0.0, 0.0, 0.0, 0.0, 0.0, 0.0, 0.0, 0.0, 0.0, 0.0, 0.0, 0.0, 0.0, 0.0, 0.0, 0.0, 0.0, 0.0, 0.0, 0.0, 0.0, 0.0, 0.0, 0.0, 0.0, 0.0, 0.0, 0.0, 0.0, 0.0, 0.0, 0.0, 0.0, 0.0, 0.0, 0.0, 0.0, 0.0, 0.0, 0.0, 0.0, 0.0, 0.0, 0.0, 0.0, 0.0, 0.0, 0.0, 0.0, 0.0, 0.0, 0.0, 0.0, 0.0, 0.0, 0.0, 0.0, 0.0, 0.0, 0.0, 0.0, 0.0, 0.0, 0.0, 0.0, 0.0, 0.0, 0.0, 0.0, 0.0, 0.0, 0.0, 0.0, 0.0, 0.0, 0.0, 0.0, 0.0, 0.0, 0.0, 0.0, 0.0, 0.0, 0.0, 0.0, 0.0, 0.0, 0.0, 0.0, 0.0, 0.0, 0.0, 0.0, 0.0, 0.0, 0.0, 0.0, 0.0, 0.0, 0.0, 0.0, 0.0, 0.0, 0.0, 0.0, 0.0, 0.0, 0.0, 0.0, 0.0, 0.0, 0.0, 0.0, 0.0, 0.0, 0.0, 0.0, 0.0, 0.0, 0.0, 0.0, 0.0, 0.0, 0.0, 0.0, 0.0, 0.0, 0.0, 0.0, 0.0, 0.0, 0.0, 0.0, 0.0, 0.0, 0.0, 0.0, 0.0, 0.0, 0.0, 0.0, 0.0, 0.0, 0.0, 0.0, 0.0, 0.0, 0.0, 0.0, 0.0, 0.0, 0.0, 0.0, 0.0, 0.0, 0.0, 0.0, 0.0, 0.0, 0.0, 0.0, 0.0, 0.0, 0.0, 0.0, 0.0, 0.0, 0.0, 0.0, 0.0, 0.0, 0.0, 0.0, 0.0, 0.0, 0.0, 0.0, 0.0, 0.0, 0.0, 0.0, 0.0, 0.0, 0.0, 0.0, 0.0, 0.0, 0.0, 0.0, 0.0, 0.0, 0.0, 0.0, 0.0, 0.0, 0.0, 0.0, 0.0, 0.0, 0.0, 0.0, 0.0, 0.0, 0.0, 0.0, 0.0, 0.0, 0.0, 0.0, 0.0, 0.0, 0.0, 0.0, 0.0, 0.0, 0.0, 0.0, 0.0, 0.0, 0.0, 0.0, 0.0, 0.0, 0.0, 0.0, 0.0, 0.0, 0.0, 0.0, 0.0, 0.0, 0.0, 0.0, 0.0, 0.0, 0.0, 0.0, 0.0, 0.0, 0.0, 0.0, 0.0, 0.0, 0.0, 0.0, 0.0, 0.0, 0.0, 0.0, 0.0, 0.0, 0.0, 0.0, 0.0, 0.0, 0.0, 0.0, 0.0, 0.0, 0.0, 0.0, 0.0, 0.0, 0.0, 0.0, 0.0, 0.0, 0.0, 0.0, 0.0, 0.0, 0.0, 0.0, 0.0, 0.0, 0.0, 0.0, 0.0, 0.0, 0.0, 0.0, 0.0, 0.0, 0.0, 0.0, 0.0, 0.0, 0.0, 0.0, 0.0, 0.0, 0.0, 0.0, 0.0, 0.0, 0.0, 0.0, 0.0, 0.0, 0.0, 0.0])
me_circle_004.update()
me_circle_005 = bpy.data.meshes.new('Circle.005')
me_circle_005.from_pydata([(0.0, 1.0, 0.0), (-0.3827, 0.9239, 0.0), (-0.7071, 0.7071, 0.0), (-0.9239, 0.3827, 0.0), (-1.0, -4.371e-08, 0.0), (-0.9239, -0.3827, 0.0), (-0.7071, -0.7071, 0.0), (-0.3827, -0.9239, 0.0), (8.742e-08, -1.0, 0.0), (0.3827, -0.9239, 0.0), (0.7071, -0.7071, 0.0), (0.9239, -0.3827, 0.0), (1.0, 1.192e-08, 0.0), (0.9239, 0.3827, 0.0), (0.7071, 0.7071, 0.0), (0.3827, 0.9239, 0.0), (-0.9287, 2.242, 0.4556), (2.392e-08, 2.427, 0.4556), (-1.716, 1.716, 0.4556), (-2.242, 0.9287, 0.4556), (-2.427, -1.008e-07, 0.4556), (-2.242, -0.9287, 0.4556), (-1.716, -1.716, 0.4556), (-0.9287, -2.242, 0.4556), (2.361e-07, -2.427, 0.4556), (0.9287, -2.242, 0.4556), (1.716, -1.716, 0.4556), (2.242, -0.9287, 0.4556), (2.427, 3.426e-08, 0.4556), (2.242, 0.9287, 0.4556), (1.716, 1.716, 0.4556), (0.9287, 2.242, 0.4556), (-0.9287, 2.242, 0.4556), (2.392e-08, 2.427, 0.4556), (-1.716, 1.716, 0.4556), (-2.242, 0.9287, 0.4556), (-2.427, -1.008e-07, 0.4556), (-2.242, -0.9287, 0.4556), (-1.716, -1.716, 0.4556), (-0.9287, -2.242, 0.4556), (2.361e-07, -2.427, 0.4556), (0.9287, -2.242, 0.4556), (1.716, -1.716, 0.4556), (2.242, -0.9287, 0.4556), (2.427, 3.426e-08, 0.4556), (2.242, 0.9287, 0.4556), (1.716, 1.716, 0.4556), (0.9287, 2.242, 0.4556), (-1.086, 2.622, 0.4406), (3.4e-08, 2.838, 0.4406), (-2.007, 2.007, 0.4406), (-2.622, 1.086, 0.4406), (-2.838, -1.183e-07, 0.4406), (-2.622, -1.086, 0.4406), (-2.007, -2.007, 0.4406), (-1.086, -2.622, 0.4406), (2.822e-07, -2.838, 0.4406), (1.086, -2.622, 0.4406), (2.007, -2.007, 0.4406), (2.622, -1.086, 0.4406), (2.838, 3.958e-08, 0.4406), (2.622, 1.086, 0.4406), (2.007, 2.007, 0.4406), (1.086, 2.622, 0.4406)], [], [(1, 0, 15, 14, 13, 12, 11, 10, 9, 8, 7, 6, 5, 4, 3, 2), (26, 27, 43, 42), (11, 12, 28, 27), (4, 5, 21, 20), (12, 13, 29, 28), (5, 6, 22, 21), (13, 14, 30, 29), (6, 7, 23, 22), (14, 15, 31, 30), (7, 8, 24, 23), (0, 1, 16, 17), (15, 0, 17, 31), (8, 9, 25, 24), (1, 2, 18, 16), (9, 10, 26, 25), (2, 3, 19, 18), (10, 11, 27, 26), (3, 4, 20, 19), (44, 45, 61, 60), (19, 20, 36, 35), (27, 28, 44, 43), (20, 21, 37, 36), (28, 29, 45, 44), (21, 22, 38, 37), (29, 30, 46, 45), (22, 23, 39, 38), (30, 31, 47, 46), (23, 24, 40, 39), (17, 16, 32, 33), (31, 17, 33, 47), (24, 25, 41, 40), (16, 18, 34, 32), (25, 26, 42, 41), (18, 19, 35, 34), (37, 38, 54, 53), (45, 46, 62, 61), (38, 39, 55, 54), (46, 47, 63, 62), (39, 40, 56, 55), (33, 32, 48, 49), (47, 33, 49, 63), (40, 41, 57, 56), (32, 34, 50, 48), (41, 42, 58, 57), (34, 35, 51, 50), (42, 43, 59, 58), (35, 36, 52, 51), (43, 44, 60, 59), (36, 37, 53, 52)])
me_circle_005.polygons.foreach_set('use_smooth', [True] * 49)
_uv = me_circle_005.uv_layers.new(name='UVMap')
_uv.uv.foreach_set('vector', [0.0, 0.0, 0.0, 0.0, 0.0, 0.0, 0.0, 0.0, 0.0, 0.0, 0.0, 0.0, 0.0, 0.0, 0.0, 0.0, 0.0, 0.0, 0.0, 0.0, 0.0, 0.0, 0.0, 0.0, 0.0, 0.0, 0.0, 0.0, 0.0, 0.0, 0.0, 0.0, 0.0, 0.0, 0.0, 0.0, 0.0, 0.0, 0.0, 0.0, 0.0, 0.0, 0.0, 0.0, 0.0, 0.0, 0.0, 0.0, 0.0, 0.0, 0.0, 0.0, 0.0, 0.0, 0.0, 0.0, 0.0, 0.0, 0.0, 0.0, 0.0, 0.0, 0.0, 0.0, 0.0, 0.0, 0.0, 0.0, 0.0, 0.0, 0.0, 0.0, 0.0, 0.0, 0.0, 0.0, 0.0, 0.0, 0.0, 0.0, 0.0, 0.0, 0.0, 0.0, 0.0, 0.0, 0.0, 0.0, 0.0, 0.0, 0.0, 0.0, 0.0, 0.0, 0.0, 0.0, 0.0, 0.0, 0.0, 0.0, 0.0, 0.0, 0.0, 0.0, 0.0, 0.0, 0.0, 0.0, 0.0, 0.0, 0.0, 0.0, 0.0, 0.0, 0.0, 0.0, 0.0, 0.0, 0.0, 0.0, 0.0, 0.0, 0.0, 0.0, 0.0, 0.0, 0.0, 0.0, 0.0, 0.0, 0.0, 0.0, 0.0, 0.0, 0.0, 0.0, 0.0, 0.0, 0.0, 0.0, 0.0, 0.0, 0.0, 0.0, 0.0, 0.0, 0.0, 0.0, 0.0, 0.0, 0.0, 0.0, 0.0, 0.0, 0.0, 0.0, 0.0, 0.0, 0.0, 0.0, 0.0, 0.0, 0.0, 0.0, 0.0, 0.0, 0.0, 0.0, 0.0, 0.0, 0.0, 0.0, 0.0, 0.0, 0.0, 0.0, 0.0, 0.0, 0.0, 0.0, 0.0, 0.0, 0.0, 0.0, 0.0, 0.0, 0.0, 0.0, 0.0, 0.0, 0.0, 0.0, 0.0, 0.0, 0.0, 0.0, 0.0, 0.0, 0.0, 0.0, 0.0, 0.0, 0.0, 0.0, 0.0, 0.0, 0.0, 0.0, 0.0, 0.0, 0.0, 0.0, 0.0, 0.0, 0.0, 0.0, 0.0, 0.0, 0.0, 0.0, 0.0, 0.0, 0.0, 0.0, 0.0, 0.0, 0.0, 0.0, 0.0, 0.0, 0.0, 0.0, 0.0, 0.0, 0.0, 0.0, 0.0, 0.0, 0.0, 0.0, 0.0, 0.0, 0.0, 0.0, 0.0, 0.0, 0.0, 0.0, 0.0, 0.0, 0.0, 0.0, 0.0, 0.0, 0.0, 0.0, 0.0, 0.0, 0.0, 0.0, 0.0, 0.0, 0.0, 0.0, 0.0, 0.0, 0.0, 0.0, 0.0, 0.0, 0.0, 0.0, 0.0, 0.0, 0.0, 0.0, 0.0, 0.0, 0.0, 0.0, 0.0, 0.0, 0.0, 0.0, 0.0, 0.0, 0.0, 0.0, 0.0, 0.0, 0.0, 0.0, 0.0, 0.0, 0.0, 0.0, 0.0, 0.0, 0.0, 0.0, 0.0, 0.0, 0.0, 0.0, 0.0, 0.0, 0.0, 0.0, 0.0, 0.0, 0.0, 0.0, 0.0, 0.0, 0.0, 0.0, 0.0, 0.0, 0.0, 0.0, 0.0, 0.0, 0.0, 0.0, 0.0, 0.0, 0.0, 0.0, 0.0, 0.0, 0.0, 0.0, 0.0, 0.0, 0.0, 0.0, 0.0, 0.0, 0.0, 0.0, 0.0, 0.0, 0.0, 0.0, 0.0, 0.0, 0.0, 0.0, 0.0, 0.0, 0.0, 0.0, 0.0, 0.0, 0.0, 0.0, 0.0, 0.0, 0.0, 0.0, 0.0, 0.0, 0.0, 0.0, 0.0, 0.0, 0.0, 0.0, 0.0, 0.0, 0.0, 0.0, 0.0, 0.0, 0.0, 0.0, 0.0, 0.0, 0.0, 0.0, 0.0, 0.0, 0.0, 0.0, 0.0, 0.0, 0.0, 0.0, 0.0, 0.0, 0.0, 0.0, 0.0, 0.0, 0.0, 0.0, 0.0, 0.0, 0.0, 0.0, 0.0, 0.0, 0.0, 0.0, 0.0, 0.0, 0.0, 0.0, 0.0, 0.0, 0.0, 0.0, 0.0, 0.0, 0.0, 0.0])
me_circle_005.update()
me_circle_006 = bpy.data.meshes.new('Circle.006')
me_circle_006.from_pydata([(-0.1915, 0.3317, 0.3861), (3.412e-08, 0.3831, 0.3861), (-0.3317, 0.1915, 0.3861), (-0.3831, -1.778e-08, 0.3861), (-0.3317, -0.1915, 0.3861), (-0.1915, -0.3317, 0.3861), (5.359e-08, -0.3831, 0.3861), (0.1915, -0.3317, 0.3861), (0.3317, -0.1915, 0.3861), (0.3831, 7.178e-09, 0.3861), (0.3317, 0.1915, 0.3861), (0.1915, 0.3317, 0.3861), (2.056e-09, 0.8852, 0.1296), (-7.451e-09, 0.8234, 0.0), (-4.657e-10, 0.9189, 0.06482), (-3.725e-09, 0.8963, 0.01737), (-0.4117, 0.7131, 0.0), (-0.4426, 0.7666, 0.1296), (-0.4482, 0.7762, 0.01737), (-0.4595, 0.7958, 0.06482), (-0.7131, 0.4117, 0.0), (-0.7666, 0.4426, 0.1296), (-0.7762, 0.4482, 0.01737), (-0.7958, 0.4595, 0.06482), (-0.8234, -2.235e-08, 0.0), (-0.8852, -3.972e-08, 0.1296), (-0.8963, -3.26e-08, 0.01737), (-0.9189, -3.912e-08, 0.06482), (-0.7131, -0.4117, 0.0), (-0.7666, -0.4426, 0.1296), (-0.7762, -0.4482, 0.01737), (-0.7958, -0.4595, 0.06482), (-0.4117, -0.7131, 0.0), (-0.4426, -0.7666, 0.1296), (-0.4482, -0.7762, 0.01737), (-0.4595, -0.7958, 0.06482), (1.825e-07, -0.8234, 0.0), (7.944e-08, -0.8852, 0.1296), (1.341e-07, -0.8963, 0.01737), (9.686e-08, -0.9189, 0.06482), (0.4117, -0.7131, 0.0), (0.4426, -0.7666, 0.1296), (0.4482, -0.7762, 0.01737), (0.4595, -0.7958, 0.06482), (0.7131, -0.4117, 0.0), (0.7666, -0.4426, 0.1296), (0.7762, -0.4482, 0.01737), (0.7958, -0.4595, 0.06482), (0.8234, 1.118e-08, 0.0), (0.8852, 9.527e-09, 0.1296), (0.8963, 1.118e-08, 0.01737), (0.9189, 1.024e-08, 0.06482), (0.7131, 0.4117, 0.0), (0.7666, 0.4426, 0.1296), (0.7762, 0.4482, 0.01737), (0.7958, 0.4595, 0.06482), (0.4117, 0.7131, 0.0), (0.4426, 0.7666, 0.1296), (0.4482, 0.7762, 0.01737), (0.4595, 0.7958, 0.06482), (-0.3863, 0.6691, 0.2567), (4.072e-09, 0.7726, 0.2567), (-0.6691, 0.3863, 0.2567), (-0.7726, -3.581e-08, 0.2567), (-0.6691, -0.3863, 0.2567), (-0.3863, -0.6691, 0.2567), (7.162e-08, -0.7726, 0.2567), (0.3863, -0.6691, 0.2567), (0.6691, -0.3863, 0.2567), (0.7726, 7.178e-09, 0.2567), (0.6691, 0.3863, 0.2567), (0.3863, 0.6691, 0.2567)], [], [(57, 12, 61, 71), (0, 2, 3, 4, 5, 6, 7, 8, 9, 10, 11, 1), (37, 41, 67, 66), (25, 29, 64, 63), (53, 57, 71, 70), (41, 45, 68, 67), (29, 33, 65, 64), (16, 13, 56, 52, 48, 44, 40, 36, 32, 28, 24, 20), (45, 49, 69, 68), (33, 37, 66, 65), (17, 21, 62, 60), (21, 25, 63, 62), (49, 53, 70, 69), (17, 12, 14, 19), (19, 14, 15, 18), (18, 15, 13, 16), (21, 17, 19, 23), (23, 19, 18, 22), (22, 18, 16, 20), (25, 21, 23, 27), (27, 23, 22, 26), (26, 22, 20, 24), (29, 25, 27, 31), (31, 27, 26, 30), (30, 26, 24, 28), (33, 29, 31, 35), (35, 31, 30, 34), (34, 30, 28, 32), (37, 33, 35, 39), (39, 35, 34, 38), (38, 34, 32, 36), (41, 37, 39, 43), (43, 39, 38, 42), (42, 38, 36, 40), (45, 41, 43, 47), (47, 43, 42, 46), (46, 42, 40, 44), (49, 45, 47, 51), (51, 47, 46, 50), (50, 46, 44, 48), (53, 49, 51, 55), (55, 51, 50, 54), (54, 50, 48, 52), (57, 53, 55, 59), (59, 55, 54, 58), (58, 54, 52, 56), (12, 57, 59, 14), (14, 59, 58, 15), (15, 58, 56, 13), (12, 17, 60, 61), (0, 1, 61, 60), (2, 0, 60, 62), (3, 2, 62, 63), (4, 3, 63, 64), (5, 4, 64, 65), (6, 5, 65, 66), (7, 6, 66, 67), (8, 7, 67, 68), (9, 8, 68, 69), (10, 9, 69, 70), (11, 10, 70, 71), (1, 11, 71, 61)])
me_circle_006.polygons.foreach_set('use_smooth', [True] * 62)
_uv = me_circle_006.uv_layers.new(name='UVMap')
_uv.uv.foreach_set('vector', [0.0, 0.0, 0.0, 0.0, 0.0, 0.0, 0.0, 0.0, 0.0, 0.0, 0.0, 0.0, 0.0, 0.0, 0.0, 0.0, 0.0, 0.0, 0.0, 0.0, 0.0, 0.0, 0.0, 0.0, 0.0, 0.0, 0.0, 0.0, 0.0, 0.0, 0.0, 0.0, 0.0, 0.0, 0.0, 0.0, 0.0, 0.0, 0.0, 0.0, 0.0, 0.0, 0.0, 0.0, 0.0, 0.0, 0.0, 0.0, 0.0, 0.0, 0.0, 0.0, 0.0, 0.0, 0.0, 0.0, 0.0, 0.0, 0.0, 0.0, 0.0, 0.0, 0.0, 0.0, 0.0, 0.0, 0.0, 0.0, 0.0, 0.0, 0.0, 0.0, 0.0, 0.0, 0.0, 0.0, 0.0, 0.0, 0.0, 0.0, 0.0, 0.0, 0.0, 0.0, 0.0, 0.0, 0.0, 0.0, 0.0, 0.0, 0.0, 0.0, 0.0, 0.0, 0.0, 0.0, 0.0, 0.0, 0.0, 0.0, 0.0, 0.0, 0.0, 0.0, 0.0, 0.0, 0.0, 0.0, 0.0, 0.0, 0.0, 0.0, 0.0, 0.0, 0.0, 0.0, 0.0, 0.0, 0.0, 0.0, 0.0, 0.0, 0.0, 0.0, 0.0, 0.0, 0.0, 0.0, 0.0, 0.0, 0.0, 0.0, 0.0, 0.0, 0.0, 0.0, 0.0, 0.0, 0.0, 0.0, 0.0, 0.0, 0.0, 0.0, 0.0, 0.0, 0.0, 0.0, 0.0, 0.0, 0.0, 0.0, 0.0, 0.0, 0.0, 0.0, 0.0, 0.0, 0.0, 0.0, 0.0, 0.0, 0.0, 0.0, 0.0, 0.0, 0.0, 0.0, 0.0, 0.0, 0.0, 0.0, 0.0, 0.0, 0.0, 0.0, 0.0, 0.0, 0.0, 0.0, 0.0, 0.0, 0.0, 0.0, 0.0, 0.0, 0.0, 0.0, 0.0, 0.0, 0.0, 0.0, 0.0, 0.0, 0.0, 0.0, 0.0, 0.0, 0.0, 0.0, 0.0, 0.0, 0.0, 0.0, 0.0, 0.0, 0.0, 0.0, 0.0, 0.0, 0.0, 0.0, 0.0, 0.0, 0.0, 0.0, 0.0, 0.0, 0.0, 0.0, 0.0, 0.0, 0.0, 0.0, 0.0, 0.0, 0.0, 0.0, 0.0, 0.0, 0.0, 0.0, 0.0, 0.0, 0.0, 0.0, 0.0, 0.0, 0.0, 0.0, 0.0, 0.0, 0.0, 0.0, 0.0, 0.0, 0.0, 0.0, 0.0, 0.0, 0.0, 0.0, 0.0, 0.0, 0.0, 0.0, 0.0, 0.0, 0.0, 0.0, 0.0, 0.0, 0.0, 0.0, 0.0, 0.0, 0.0, 0.0, 0.0, 0.0, 0.0, 0.0, 0.0, 0.0, 0.0, 0.0, 0.0, 0.0, 0.0, 0.0, 0.0, 0.0, 0.0, 0.0, 0.0, 0.0, 0.0, 0.0, 0.0, 0.0, 0.0, 0.0, 0.0, 0.0, 0.0, 0.0, 0.0, 0.0, 0.0, 0.0, 0.0, 0.0, 0.0, 0.0, 0.0, 0.0, 0.0, 0.0, 0.0, 0.0, 0.0, 0.0, 0.0, 0.0, 0.0, 0.0, 0.0, 0.0, 0.0, 0.0, 0.0, 0.0, 0.0, 0.0, 0.0, 0.0, 0.0, 0.0, 0.0, 0.0, 0.0, 0.0, 0.0, 0.0, 0.0, 0.0, 0.0, 0.0, 0.0, 0.0, 0.0, 0.0, 0.0, 0.0, 0.0, 0.0, 0.0, 0.0, 0.0, 0.0, 0.0, 0.0, 0.0, 0.0, 0.0, 0.0, 0.0, 0.0, 0.0, 0.0, 0.0, 0.0, 0.0, 0.0, 0.0, 0.0, 0.0, 0.0, 0.0, 0.0, 0.0, 0.0, 0.0, 0.0, 0.0, 0.0, 0.0, 0.0, 0.0, 0.0, 0.0, 0.0, 0.0, 0.0, 0.0, 0.0, 0.0, 0.0, 0.0, 0.0, 0.0, 0.0, 0.0, 0.0, 0.0, 0.0, 0.0, 0.0, 0.0, 0.0, 0.0, 0.0, 0.0, 0.0, 0.0, 0.0, 0.0, 0.0, 0.0, 0.0, 0.0, 0.0, 0.0, 0.0, 0.0, 0.0, 0.0, 0.0, 0.0, 0.0, 0.0, 0.0, 0.0, 0.0, 0.0, 0.0, 0.0, 0.0, 0.0, 0.0, 0.0, 0.0, 0.0, 0.0, 0.0, 0.0, 0.0, 0.0, 0.0, 0.0, 0.0, 0.0, 0.0, 0.0, 0.0, 0.0, 0.0, 0.0, 0.0, 0.0, 0.0, 0.0, 0.0, 0.0, 0.0, 0.0, 0.0, 0.0, 0.0, 0.0, 0.0, 0.0, 0.0, 0.0, 0.0, 0.0, 0.0, 0.0, 0.0, 0.0, 0.0, 0.0, 0.0, 0.0, 0.0, 0.0, 0.0, 0.0, 0.0, 0.0, 0.0, 0.0, 0.0, 0.0, 0.0, 0.0, 0.0, 0.0, 0.0, 0.0, 0.0, 0.0, 0.0, 0.0, 0.0, 0.0, 0.0, 0.0, 0.0, 0.0, 0.0, 0.0, 0.0, 0.0, 0.0, 0.0, 0.0, 0.0, 0.0, 0.0, 0.0, 0.0, 0.0, 0.0, 0.0, 0.0, 0.0, 0.0, 0.0, 0.0, 0.0, 0.0, 0.0, 0.0, 0.0, 0.0, 0.0, 0.0])
me_circle_006.update()
me_cube_002 = bpy.data.meshes.new('Cube.002')
me_cube_002.from_pydata([(-0.5, -0.5, -0.5), (-0.5, 0.5, -0.5), (0.5, -0.5, -0.5), (0.5, -0.5, 0.5), (-0.6096, 9.313e-10, -0.6096), (0.6096, 0.6096, -2.794e-09), (0.6096, -1.676e-08, -0.6096), (-1.211e-08, -0.6096, -0.6096), (9.313e-09, 0.8395, 4.657e-09), (0.8395, -1.304e-08, 5.588e-09), (-1.537e-09, -0.07739, -0.8103), (-0.3574, 0.5313, 0.5313), (0.5564, 0.5564, 0.2427), (0.5375, -0.329, 0.5375), (3.645e-10, 0.7014, 0.3661), (0.6956, -6.043e-09, 0.3816), (-0.5327, -0.5327, -0.3506), (0.1495, -0.5768, 0.5768), (0.05932, -0.3455, 0.6895), (-0.3574, 0.1818, 0.6453), (0.5844, -0.5145, 0.2023), (0.5361, -0.5361, -0.3351), (0.6535, -0.493, -1.192e-09), (-1.079e-08, -0.7178, -0.3227), (-0.01066, -0.7162, 0.2027), (-0.152, -0.7666, -0.05155), (-0.1874, 0.5685, -0.5685), (0.5719, 0.4189, -0.3249), (0.5608, 0.2224, -0.5608), (1.215e-08, 0.7394, -0.2654), (9.526e-09, 0.3668, -0.7012), (-0.5911, 0.5911, -0.08433), (-0.5593, 0.6285, -2.18e-09), (-0.4183, 0.5179, 0.5179), (-0.7399, -6.457e-09, -0.2641), (-0.437, 0.2453, 0.5981), (-0.7337, -0.1042, -0.19)], [], [(29, 8, 5, 27), (27, 5, 9, 6, 28), (27, 28, 30, 26, 29), (30, 28, 6, 10), (10, 6, 2, 7), (4, 10, 7, 0), (20, 24, 25, 23, 21, 22), (8, 14, 12, 5), (5, 12, 15, 9), (32, 33, 11, 14, 8), (14, 11, 19, 18, 13, 15, 12), (20, 3, 17, 24), (13, 18, 17, 3), (7, 23, 25, 16, 0), (6, 9, 22, 21, 2), (2, 21, 23, 7), (9, 15, 13, 3, 20, 22), (1, 26, 30, 10, 4), (19, 35, 36, 16, 25, 24, 17, 18), (0, 16, 36, 34, 4), (11, 33, 35, 19), (32, 31, 34, 36, 35, 33), (4, 34, 31, 1), (1, 31, 32, 8, 29, 26)])
_uv = me_cube_002.uv_layers.new(name='UVMap')
_uv.uv.foreach_set('vector', [0.4456, 0.375, 0.5, 0.375, 0.5, 0.5, 0.4256, 0.5314, 0.4256, 0.5314, 0.5, 0.5, 0.5, 0.625, 0.375, 0.625, 0.375, 0.5694, 0.4256, 0.5314, 0.375, 0.5694, 0.25, 0.5498, 0.2032, 0.5, 0.4456, 0.375, 0.25, 0.5498, 0.375, 0.5694, 0.375, 0.625, 0.25, 0.6409, 0.25, 0.6409, 0.375, 0.625, 0.375, 0.75, 0.25, 0.75, 0.125, 0.625, 0.25, 0.6409, 0.25, 0.75, 0.125, 0.75, 0.5506, 0.7396, 0.5427, 0.8456, 0.4871, 0.9085, 0.4338, 0.875, 0.4162, 0.75, 0.5, 0.7261, 0.5, 0.375, 0.5751, 0.375, 0.5607, 0.5, 0.5, 0.5, 0.5, 0.5, 0.5607, 0.5, 0.5782, 0.625, 0.5, 0.625, 0.5, 0.2603, 0.625, 0.2704, 0.625, 0.2857, 0.5751, 0.375, 0.5, 0.375, 0.5751, 0.375, 0.625, 0.2857, 0.7554, 0.5089, 0.7362, 0.6975, 0.625, 0.7073, 0.5782, 0.625, 0.5607, 0.5, 0.5506, 0.7396, 0.625, 0.75, 0.625, 0.8376, 0.5427, 0.8456, 0.625, 0.7073, 0.7362, 0.6975, 0.7126, 0.75, 0.625, 0.75, 0.375, 0.875, 0.4338, 0.875, 0.4871, 0.9085, 0.4123, 1.0, 0.375, 1.0, 0.375, 0.625, 0.5, 0.625, 0.5, 0.7261, 0.4162, 0.75, 0.375, 0.75, 0.375, 0.75, 0.4162, 0.75, 0.4338, 0.875, 0.375, 0.875, 0.5, 0.625, 0.5782, 0.625, 0.625, 0.7073, 0.625, 0.75, 0.5506, 0.7396, 0.5, 0.7261, 0.125, 0.5, 0.2032, 0.5, 0.25, 0.5498, 0.25, 0.6409, 0.125, 0.625, 0.8288, 0.5822, 0.8491, 0.5652, 0.458, 0.1006, 0.4123, 0.0, 0.4871, 0.7615, 0.5427, 0.8456, 0.625, 0.8376, 0.7362, 0.6975, 0.375, 0.0, 0.4123, 0.0, 0.458, 0.1006, 0.4458, 0.125, 0.375, 0.125, 0.8393, 0.5, 0.8546, 0.5, 0.8491, 0.5652, 0.8288, 0.5822, 0.5, 0.2603, 0.4789, 0.25, 0.4458, 0.125, 0.458, 0.1006, 0.8491, 0.5652, 0.625, 0.2704, 0.375, 0.125, 0.4458, 0.125, 0.4789, 0.25, 0.375, 0.25, 0.375, 0.25, 0.4789, 0.25, 0.5, 0.2603, 0.5, 0.375, 0.4456, 0.375, 0.375, 0.3282])
me_cube_002.update()

# ---- objects
ob_camera = bpy.data.objects.new('Camera', cam_camera)
ob_circle = bpy.data.objects.new('Circle', me_circle)
ob_circle_001 = bpy.data.objects.new('Circle.001', me_circle_001)
ob_cup = bpy.data.objects.new('Cup', me_circle_002)
ob_circle_002 = bpy.data.objects.new('Circle.002', me_circle_003)
ob_cube = bpy.data.objects.new('Cube', me_cube_001)
ob_cube_001 = bpy.data.objects.new('Cube.001', me_cube_001)
ob_cube_002 = bpy.data.objects.new('Cube.002', me_cube_001)
ob_cube_003 = bpy.data.objects.new('Cube.003', me_cube_001)
ob_cube_004 = bpy.data.objects.new('Cube.004', me_cube_001)
ob_cube_005 = bpy.data.objects.new('Cube.005', me_cube_001)
ob_cube_006 = bpy.data.objects.new('Cube.006', me_cube_001)
ob_cube_007 = bpy.data.objects.new('Cube.007', me_cube_001)
ob_circle_003 = bpy.data.objects.new('Circle.003', me_circle_004)
ob_circle_004 = bpy.data.objects.new('Circle.004', me_circle_005)
ob_circle_005 = bpy.data.objects.new('Circle.005', me_circle_006)
ob_cube_008 = bpy.data.objects.new('Cube.008', me_cube_002)
ob_cube_009 = bpy.data.objects.new('Cube.009', me_cube_002)
ob_cube_010 = bpy.data.objects.new('Cube.010', me_cube_002)
ob_cube_011 = bpy.data.objects.new('Cube.011', me_cube_002)
ob_cube_012 = bpy.data.objects.new('Cube.012', me_cube_002)
ob_cube_013 = bpy.data.objects.new('Cube.013', me_cube_002)
ob_cube_014 = bpy.data.objects.new('Cube.014', me_cube_002)
ob_cube_015 = bpy.data.objects.new('Cube.015', me_cube_002)

# ---- transforms, parenting, visibility, modifiers, constraints
ob_camera.location = (8.058, -5.428, 6.107)
ob_camera.rotation_euler = (1.044, 9.717e-07, 0.9825)
ob_camera.lock_rotations_4d = False
ob_camera.empty_display_type = 'ARROWS'
ob_camera.color = (0.0, 0.0, 0.0, 0.0)
ob_camera.display_type = 'WIRE'
ob_camera.lineart.crease_threshold = 0.0
ob_circle.parent = ob_cup
ob_circle.matrix_parent_inverse = Matrix(((1.505, -0.0, 0.0, -0.0), (-0.0, 1.505, -0.0, 0.0), (0.0, -0.0, 1.505, -0.4167), (-0.0, 0.0, -0.0, 1.0)))
ob_circle.location = (0.0, 0.0, 0.0)
_m = ob_circle.modifiers.new('Solidify', 'SOLIDIFY')
_m.thickness = 0.22
_m = ob_circle.modifiers.new('Subdivision', 'SUBSURF')
_m.levels = 2
ob_circle_001.parent = ob_cup
ob_circle_001.matrix_parent_inverse = Matrix(((1.505, -0.0, 0.0, -0.0), (-0.0, 1.505, -0.0, 0.0), (0.0, -0.0, 1.505, -0.4167), (-0.0, 0.0, -0.0, 1.0)))
ob_circle_001.location = (-0.05691, 0.0, 0.0)
_m = ob_circle_001.modifiers.new('Solidify', 'SOLIDIFY')
_m.thickness = 0.22
_m = ob_circle_001.modifiers.new('Subdivision', 'SUBSURF')
_m.levels = 2
ob_cup.location = (-1.193, 0.0, 0.2769)
ob_cup.rotation_euler = (0.0, -0.0, 0.7854)
ob_cup.scale = (0.6645, 0.6645, 0.6645)
ob_circle_002.parent = ob_cube_003
ob_circle_002.matrix_parent_inverse = Matrix(((2.695, -0.03646, 0.07743, 0.5906), (0.03951, 2.694, -0.1067, -0.2489), (-0.1197, 0.1699, 4.246, -3.585), (-0.0, -0.0, -0.0, 1.0)))
ob_circle_002.location = (0.0, 0.0, 0.0)
ob_circle_002.scale = (2.219, 2.219, 2.219)
_m = ob_circle_002.modifiers.new('Subdivision', 'SUBSURF')
_m.levels = 2
ob_cube.parent = ob_cube_003
ob_cube.matrix_parent_inverse = Matrix(((2.695, -0.03646, 0.07743, 0.5906), (0.03951, 2.694, -0.1067, -0.2489), (-0.1197, 0.1699, 4.246, -3.585), (-0.0, -0.0, -0.0, 1.0)))
ob_cube.location = (0.6418, -1.111, 0.6798)
ob_cube.rotation_euler = (-0.5462, 2.976, -0.8777)
ob_cube.scale = (0.3136, 0.3136, 0.1989)
_m = ob_cube.modifiers.new('Bevel', 'BEVEL')
_m.width = 0.04
_m.width_pct = 0.04
_m.segments = 3
_m.limit_method = 'NONE'
_m = ob_cube.modifiers.new('Auto Smooth', 'NODES')
_m.node_group = ng_auto_smooth
_gi = [s.identifier for s in ng_auto_smooth.interface.items_tree if s.item_type == 'SOCKET' and s.in_out == 'INPUT']
_m[_gi[1]] = 3.142  # Angle
ob_cube_001.parent = ob_cube_003
ob_cube_001.matrix_parent_inverse = Matrix(((2.695, -0.03646, 0.07743, 0.5906), (0.03951, 2.694, -0.1067, -0.2489), (-0.1197, 0.1699, 4.246, -3.585), (-0.0, -0.0, -0.0, 1.0)))
ob_cube_001.location = (-0.6216, -1.081, 0.6929)
ob_cube_001.rotation_euler = (2.743, 0.4655, -1.174)
ob_cube_001.scale = (0.246, 0.246, 0.156)
_m = ob_cube_001.modifiers.new('Bevel', 'BEVEL')
_m.width = 0.04
_m.width_pct = 0.04
_m.segments = 3
_m.limit_method = 'NONE'
_m = ob_cube_001.modifiers.new('Auto Smooth', 'NODES')
_m.node_group = ng_auto_smooth
_gi = [s.identifier for s in ng_auto_smooth.interface.items_tree if s.item_type == 'SOCKET' and s.in_out == 'INPUT']
_m[_gi[1]] = 3.142  # Angle
ob_cube_002.parent = ob_cube_003
ob_cube_002.matrix_parent_inverse = Matrix(((2.695, -0.03646, 0.07743, 0.5906), (0.03951, 2.694, -0.1067, -0.2489), (-0.1197, 0.1699, 4.246, -3.585), (-0.0, -0.0, -0.0, 1.0)))
ob_cube_002.location = (1.034, -0.01363, 0.7535)
ob_cube_002.rotation_euler = (-2.097, -0.7867, -5.082)
ob_cube_002.scale = (0.1747, 0.1747, 0.1108)
_m = ob_cube_002.modifiers.new('Bevel', 'BEVEL')
_m.width = 0.04
_m.width_pct = 0.04
_m.segments = 3
_m.limit_method = 'NONE'
_m = ob_cube_002.modifiers.new('Auto Smooth', 'NODES')
_m.node_group = ng_auto_smooth
_gi = [s.identifier for s in ng_auto_smooth.interface.items_tree if s.item_type == 'SOCKET' and s.in_out == 'INPUT']
_m[_gi[1]] = 3.142  # Angle
ob_cube_003.location = (1.312, 0.665, 0.6929)
ob_cube_003.rotation_euler = (-0.2496, -0.1867, 1.231)
ob_cube_003.scale = (0.2387, 0.2387, 0.1514)
_m = ob_cube_003.modifiers.new('Bevel', 'BEVEL')
_m.width = 0.04
_m.width_pct = 0.04
_m.segments = 3
_m.limit_method = 'NONE'
_m = ob_cube_003.modifiers.new('Auto Smooth', 'NODES')
_m.node_group = ng_auto_smooth
_gi = [s.identifier for s in ng_auto_smooth.interface.items_tree if s.item_type == 'SOCKET' and s.in_out == 'INPUT']
_m[_gi[1]] = 3.142  # Angle
ob_cube_004.parent = ob_cube_003
ob_cube_004.matrix_parent_inverse = Matrix(((2.695, -0.03646, 0.07743, 0.5906), (0.03951, 2.694, -0.1067, -0.2489), (-0.1197, 0.1699, 4.246, -3.585), (-0.0, -0.0, -0.0, 1.0)))
ob_cube_004.location = (0.5861, 0.8899, 0.744)
ob_cube_004.rotation_euler = (9.66, 2.869, -13.25)
ob_cube_004.scale = (0.2883, 0.2883, 0.1829)
_m = ob_cube_004.modifiers.new('Bevel', 'BEVEL')
_m.width = 0.04
_m.width_pct = 0.04
_m.segments = 3
_m.limit_method = 'NONE'
_m = ob_cube_004.modifiers.new('Auto Smooth', 'NODES')
_m.node_group = ng_auto_smooth
_gi = [s.identifier for s in ng_auto_smooth.interface.items_tree if s.item_type == 'SOCKET' and s.in_out == 'INPUT']
_m[_gi[1]] = 3.142  # Angle
ob_cube_005.parent = ob_cube_003
ob_cube_005.matrix_parent_inverse = Matrix(((2.695, -0.03646, 0.07743, 0.5906), (0.03951, 2.694, -0.1067, -0.2489), (-0.1197, 0.1699, 4.246, -3.585), (-0.0, -0.0, -0.0, 1.0)))
ob_cube_005.location = (-1.109, 0.1214, 0.7301)
ob_cube_005.rotation_euler = (0.2534, -3.094, 7.904)
ob_cube_005.scale = (-0.2274, -0.2274, -0.1443)
_m = ob_cube_005.modifiers.new('Bevel', 'BEVEL')
_m.width = 0.04
_m.width_pct = 0.04
_m.segments = 3
_m.limit_method = 'NONE'
_m = ob_cube_005.modifiers.new('Auto Smooth', 'NODES')
_m.node_group = ng_auto_smooth
_gi = [s.identifier for s in ng_auto_smooth.interface.items_tree if s.item_type == 'SOCKET' and s.in_out == 'INPUT']
_m[_gi[1]] = 3.142  # Angle
ob_cube_006.parent = ob_cube_003
ob_cube_006.matrix_parent_inverse = Matrix(((2.695, -0.03646, 0.07743, 0.5906), (0.03951, 2.694, -0.1067, -0.2489), (-0.1197, 0.1699, 4.246, -3.585), (-0.0, -0.0, -0.0, 1.0)))
ob_cube_006.location = (0.4372, -0.4397, 0.813)
ob_cube_006.rotation_euler = (-4.362, 3.243, -0.6362)
ob_cube_006.scale = (0.1747, 0.1747, 0.1108)
_m = ob_cube_006.modifiers.new('Bevel', 'BEVEL')
_m.width = 0.04
_m.width_pct = 0.04
_m.segments = 3
_m.limit_method = 'NONE'
_m = ob_cube_006.modifiers.new('Auto Smooth', 'NODES')
_m.node_group = ng_auto_smooth
_gi = [s.identifier for s in ng_auto_smooth.interface.items_tree if s.item_type == 'SOCKET' and s.in_out == 'INPUT']
_m[_gi[1]] = 3.142  # Angle
ob_cube_007.parent = ob_cube_003
ob_cube_007.matrix_parent_inverse = Matrix(((2.695, -0.03646, 0.07743, 0.5906), (0.03951, 2.694, -0.1067, -0.2489), (-0.1197, 0.1699, 4.246, -3.585), (-0.0, -0.0, -0.0, 1.0)))
ob_cube_007.location = (-0.3513, 0.9358, 0.759)
ob_cube_007.rotation_euler = (-3.157, 2.798, -0.5658)
ob_cube_007.scale = (0.1747, 0.1747, 0.1108)
_m = ob_cube_007.modifiers.new('Bevel', 'BEVEL')
_m.width = 0.04
_m.width_pct = 0.04
_m.segments = 3
_m.limit_method = 'NONE'
_m = ob_cube_007.modifiers.new('Auto Smooth', 'NODES')
_m.node_group = ng_auto_smooth
_gi = [s.identifier for s in ng_auto_smooth.interface.items_tree if s.item_type == 'SOCKET' and s.in_out == 'INPUT']
_m[_gi[1]] = 3.142  # Angle
ob_circle_003.location = (-0.07703, -1.55, 0.1047)
ob_circle_003.rotation_euler = (-0.1703, -0.04948, -0.07046)
ob_circle_003.scale = (0.9092, 0.9092, 0.9092)
_m = ob_circle_003.modifiers.new('Subdivision', 'SUBSURF')
_m.levels = 2
ob_circle_004.location = (0.0, 0.0, 0.0)
ob_circle_004.scale = (1.192, 1.192, 1.192)
_m = ob_circle_004.modifiers.new('Subdivision', 'SUBSURF')
_m.levels = 2
ob_circle_005.parent = ob_cube_011
ob_circle_005.matrix_parent_inverse = Matrix(((2.695, -0.03646, 0.07743, 0.5906), (0.03951, 2.694, -0.1067, -0.2489), (-0.1197, 0.1699, 4.246, -3.585), (-0.0, -0.0, -0.0, 1.0)))
ob_circle_005.location = (0.0, 0.0, 0.0)
ob_circle_005.scale = (2.219, 2.219, 2.219)
_m = ob_circle_005.modifiers.new('Subdivision', 'SUBSURF')
_m.levels = 2
ob_cube_008.parent = ob_cube_011
ob_cube_008.matrix_parent_inverse = Matrix(((2.695, -0.03646, 0.07743, 0.5906), (0.03951, 2.694, -0.1067, -0.2489), (-0.1197, 0.1699, 4.246, -3.585), (-0.0, -0.0, -0.0, 1.0)))
ob_cube_008.location = (0.6418, -1.111, 0.6798)
ob_cube_008.rotation_euler = (-0.5462, 2.976, -0.8777)
ob_cube_008.scale = (0.3136, 0.3136, 0.1989)
_m = ob_cube_008.modifiers.new('Bevel', 'BEVEL')
_m.width = 0.04
_m.width_pct = 0.04
_m.segments = 3
_m.limit_method = 'NONE'
_m = ob_cube_008.modifiers.new('Auto Smooth', 'NODES')
_m.node_group = ng_auto_smooth
_gi = [s.identifier for s in ng_auto_smooth.interface.items_tree if s.item_type == 'SOCKET' and s.in_out == 'INPUT']
_m[_gi[1]] = 3.142  # Angle
ob_cube_009.parent = ob_cube_011
ob_cube_009.matrix_parent_inverse = Matrix(((2.695, -0.03646, 0.07743, 0.5906), (0.03951, 2.694, -0.1067, -0.2489), (-0.1197, 0.1699, 4.246, -3.585), (-0.0, -0.0, -0.0, 1.0)))
ob_cube_009.location = (-0.6216, -1.081, 0.6929)
ob_cube_009.rotation_euler = (2.743, 0.4655, -1.174)
ob_cube_009.scale = (0.246, 0.246, 0.156)
_m = ob_cube_009.modifiers.new('Bevel', 'BEVEL')
_m.width = 0.04
_m.width_pct = 0.04
_m.segments = 3
_m.limit_method = 'NONE'
_m = ob_cube_009.modifiers.new('Auto Smooth', 'NODES')
_m.node_group = ng_auto_smooth
_gi = [s.identifier for s in ng_auto_smooth.interface.items_tree if s.item_type == 'SOCKET' and s.in_out == 'INPUT']
_m[_gi[1]] = 3.142  # Angle
ob_cube_010.parent = ob_cube_011
ob_cube_010.matrix_parent_inverse = Matrix(((2.695, -0.03646, 0.07743, 0.5906), (0.03951, 2.694, -0.1067, -0.2489), (-0.1197, 0.1699, 4.246, -3.585), (-0.0, -0.0, -0.0, 1.0)))
ob_cube_010.location = (1.034, -0.01363, 0.7535)
ob_cube_010.rotation_euler = (-2.097, -0.7867, -5.082)
ob_cube_010.scale = (0.1747, 0.1747, 0.1108)
_m = ob_cube_010.modifiers.new('Bevel', 'BEVEL')
_m.width = 0.04
_m.width_pct = 0.04
_m.segments = 3
_m.limit_method = 'NONE'
_m = ob_cube_010.modifiers.new('Auto Smooth', 'NODES')
_m.node_group = ng_auto_smooth
_gi = [s.identifier for s in ng_auto_smooth.interface.items_tree if s.item_type == 'SOCKET' and s.in_out == 'INPUT']
_m[_gi[1]] = 3.142  # Angle
ob_cube_011.location = (1.283, -0.4072, 0.8932)
ob_cube_011.rotation_euler = (-0.2389, -0.1947, 1.665)
ob_cube_011.scale = (0.2387, 0.2387, 0.1514)
_m = ob_cube_011.modifiers.new('Bevel', 'BEVEL')
_m.width = 0.04
_m.width_pct = 0.04
_m.segments = 3
_m.limit_method = 'NONE'
_m = ob_cube_011.modifiers.new('Auto Smooth', 'NODES')
_m.node_group = ng_auto_smooth
_gi = [s.identifier for s in ng_auto_smooth.interface.items_tree if s.item_type == 'SOCKET' and s.in_out == 'INPUT']
_m[_gi[1]] = 3.142  # Angle
ob_cube_012.parent = ob_cube_011
ob_cube_012.matrix_parent_inverse = Matrix(((2.695, -0.03646, 0.07743, 0.5906), (0.03951, 2.694, -0.1067, -0.2489), (-0.1197, 0.1699, 4.246, -3.585), (-0.0, -0.0, -0.0, 1.0)))
ob_cube_012.location = (0.5861, 0.8899, 0.744)
ob_cube_012.rotation_euler = (9.66, 2.869, -13.25)
ob_cube_012.scale = (0.2883, 0.2883, 0.1829)
_m = ob_cube_012.modifiers.new('Bevel', 'BEVEL')
_m.width = 0.04
_m.width_pct = 0.04
_m.segments = 3
_m.limit_method = 'NONE'
_m = ob_cube_012.modifiers.new('Auto Smooth', 'NODES')
_m.node_group = ng_auto_smooth
_gi = [s.identifier for s in ng_auto_smooth.interface.items_tree if s.item_type == 'SOCKET' and s.in_out == 'INPUT']
_m[_gi[1]] = 3.142  # Angle
ob_cube_013.parent = ob_cube_011
ob_cube_013.matrix_parent_inverse = Matrix(((2.695, -0.03646, 0.07743, 0.5906), (0.03951, 2.694, -0.1067, -0.2489), (-0.1197, 0.1699, 4.246, -3.585), (-0.0, -0.0, -0.0, 1.0)))
ob_cube_013.location = (-1.109, 0.1214, 0.7301)
ob_cube_013.rotation_euler = (0.2534, -3.094, 7.904)
ob_cube_013.scale = (-0.2274, -0.2274, -0.1443)
_m = ob_cube_013.modifiers.new('Bevel', 'BEVEL')
_m.width = 0.04
_m.width_pct = 0.04
_m.segments = 3
_m.limit_method = 'NONE'
_m = ob_cube_013.modifiers.new('Auto Smooth', 'NODES')
_m.node_group = ng_auto_smooth
_gi = [s.identifier for s in ng_auto_smooth.interface.items_tree if s.item_type == 'SOCKET' and s.in_out == 'INPUT']
_m[_gi[1]] = 3.142  # Angle
ob_cube_014.parent = ob_cube_011
ob_cube_014.matrix_parent_inverse = Matrix(((2.695, -0.03646, 0.07743, 0.5906), (0.03951, 2.694, -0.1067, -0.2489), (-0.1197, 0.1699, 4.246, -3.585), (-0.0, -0.0, -0.0, 1.0)))
ob_cube_014.location = (0.4372, -0.4397, 0.813)
ob_cube_014.rotation_euler = (-4.362, 3.243, -0.6362)
ob_cube_014.scale = (0.1747, 0.1747, 0.1108)
_m = ob_cube_014.modifiers.new('Bevel', 'BEVEL')
_m.width = 0.04
_m.width_pct = 0.04
_m.segments = 3
_m.limit_method = 'NONE'
_m = ob_cube_014.modifiers.new('Auto Smooth', 'NODES')
_m.node_group = ng_auto_smooth
_gi = [s.identifier for s in ng_auto_smooth.interface.items_tree if s.item_type == 'SOCKET' and s.in_out == 'INPUT']
_m[_gi[1]] = 3.142  # Angle
ob_cube_015.parent = ob_cube_011
ob_cube_015.matrix_parent_inverse = Matrix(((2.695, -0.03646, 0.07743, 0.5906), (0.03951, 2.694, -0.1067, -0.2489), (-0.1197, 0.1699, 4.246, -3.585), (-0.0, -0.0, -0.0, 1.0)))
ob_cube_015.location = (-0.3513, 0.9358, 0.759)
ob_cube_015.rotation_euler = (-3.157, 2.798, -0.5658)
ob_cube_015.scale = (0.1747, 0.1747, 0.1108)
_m = ob_cube_015.modifiers.new('Bevel', 'BEVEL')
_m.width = 0.04
_m.width_pct = 0.04
_m.segments = 3
_m.limit_method = 'NONE'
_m = ob_cube_015.modifiers.new('Auto Smooth', 'NODES')
_m.node_group = ng_auto_smooth
_gi = [s.identifier for s in ng_auto_smooth.interface.items_tree if s.item_type == 'SOCKET' and s.in_out == 'INPUT']
_m[_gi[1]] = 3.142  # Angle

# ---- collection membership
col_collection.objects.link(ob_camera)
col_collection.objects.link(ob_circle)
col_collection.objects.link(ob_circle_001)
col_collection.objects.link(ob_cup)
col_collection.objects.link(ob_circle_002)
col_collection.objects.link(ob_cube)
col_collection.objects.link(ob_cube_001)
col_collection.objects.link(ob_cube_002)
col_collection.objects.link(ob_cube_003)
col_collection.objects.link(ob_cube_004)
col_collection.objects.link(ob_cube_005)
col_collection.objects.link(ob_cube_006)
col_collection.objects.link(ob_cube_007)
col_collection.objects.link(ob_circle_003)
col_collection.objects.link(ob_circle_004)
col_collection.objects.link(ob_circle_005)
col_collection.objects.link(ob_cube_008)
col_collection.objects.link(ob_cube_009)
col_collection.objects.link(ob_cube_010)
col_collection.objects.link(ob_cube_011)
col_collection.objects.link(ob_cube_012)
col_collection.objects.link(ob_cube_013)
col_collection.objects.link(ob_cube_014)
col_collection.objects.link(ob_cube_015)

# ---- scene / render settings (as saved in the file)
scene.camera = ob_camera
scene.frame_start = 1; scene.frame_end = 250; scene.frame_set(44)
scene.render.engine = 'BLENDER_EEVEE_NEXT'
scene.cycles.sampling_pattern = 'TABULATED_SOBOL'
scene.cycles.use_light_tree = False
scene.view_settings.view_transform = 'Filmic'
bpy.context.view_layer.update()

# ---- added for rendering (the .blend has no usable light): sun
light_auto_sun = bpy.data.lights.new('AutoSun', 'SUN')
light_auto_sun.energy = 3.0
light_auto_sun.angle = 0.0523599
ob_auto_sun = bpy.data.objects.new('AutoSun', light_auto_sun)
scene.collection.objects.link(ob_auto_sun)
ob_auto_sun.rotation_euler = (0.872665, 0.174533, 0.523599)
bpy.context.view_layer.update()

